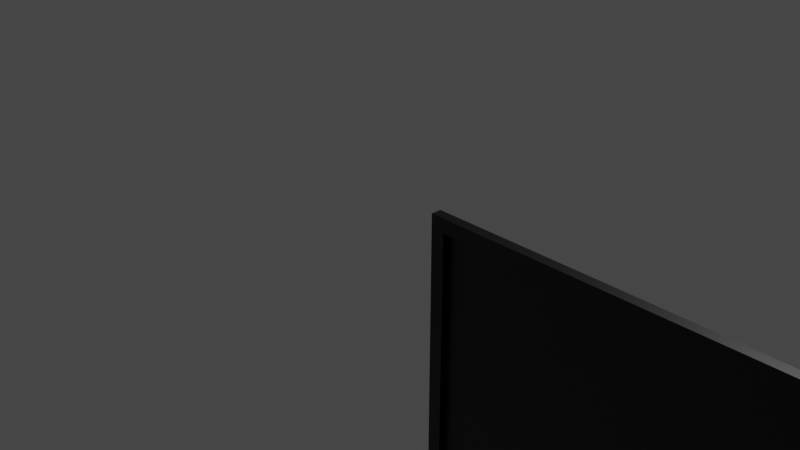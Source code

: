 # Source: untitled.blend  (saved by Blender 2.91.10; exported with 4.5.12 LTS)
import bpy
from mathutils import Matrix  # noqa: F401  (used for matrix-valued properties, if any)

bpy.ops.wm.read_factory_settings(use_empty=True)
scene = bpy.context.scene
scene.name = 'Scene'

# ---- collections
col_collection = bpy.data.collections.new('Collection'); scene.collection.children.link(col_collection)

# ---- materials (node trees are filled in below, after node groups)
mat_material = bpy.data.materials.new('Material')
mat_material.alpha_threshold = 0.0
mat_material.use_transparent_shadow = False
mat_material.line_color = (0.0, 0.0, 0.0, 1.0)

# ---- material node trees
mat_material.use_nodes = True; mat_material.node_tree.nodes.clear()
_N = mat_material.node_tree.nodes; _L = mat_material.node_tree.links
n0 = _N.new('ShaderNodeOutputMaterial'); n0.name = 'Material Output'; n0.location = (300, 300)
n1 = _N.new('ShaderNodeBsdfPrincipled'); n1.name = 'Principled BSDF'; n1.location = (10, 300)
n1.distribution = 'GGX'
n1.subsurface_method = 'BURLEY'
n1.inputs[0].default_value = (0.0, 0.0, 0.0, 1.0)
n1.inputs[2].default_value = 0.4
n1.inputs[3].default_value = 1.45
n1.inputs[27].default_value = (0.0, 0.0, 0.0, 1.0)
n1.inputs[28].default_value = 1.0
_L.new(n1.outputs[0], n0.inputs[0])
n0.is_active_output = True

# ---- world
world_world = bpy.data.worlds.new('World'); scene.world = world_world
world_world.use_nodes = True; world_world.node_tree.nodes.clear()
_N = world_world.node_tree.nodes; _L = world_world.node_tree.links
n0 = _N.new('ShaderNodeOutputWorld'); n0.name = 'World Output'; n0.location = (300, 300)
n1 = _N.new('ShaderNodeBackground'); n1.name = 'Background'; n1.location = (10, 300)
n1.inputs[0].default_value = (0.05088, 0.05088, 0.05088, 1.0)
_L.new(n1.outputs[0], n0.inputs[0])
n0.is_active_output = True
world_world.color = (0.05088, 0.05088, 0.05088)
world_world.use_sun_shadow = False
world_world.sun_shadow_jitter_overblur = 0.0

# ---- cameras
cam_camera = bpy.data.cameras.new('Camera')
cam_camera.clip_end = 100.0
cam_camera.ortho_scale = 7.314

# ---- lights
light_light = bpy.data.lights.new('Light', 'POINT')
light_light.transmission_factor = 0.0
light_light.energy = 1000.0
light_light.shadow_soft_size = 0.1
light_light.shadow_maximum_resolution = 0.006
light_light.use_absolute_resolution = True

# ---- meshes
me_cube = bpy.data.meshes.new('Cube')
me_cube.from_pydata([(0.6147, -0.7613, 0.1367), (0.6147, -0.7613, -0.3321), (0.6147, -1.0, 0.1367), (0.6147, -1.0, -0.3321), (-0.5264, -0.7613, 0.1367), (-0.5264, -0.7613, -0.3321), (-0.5264, -1.0, 0.1367), (-0.5264, -1.0, -0.3321), (-2.275, -1.512, -1.526), (-2.275, -1.512, 1.009), (2.275, -1.512, 1.009), (2.275, -1.512, -1.526), (-0.5264, -0.7613, -1.688), (-0.5264, -1.0, -1.688), (0.6147, -0.7613, -1.688), (0.6147, -1.0, -1.688), (-0.5264, -0.7613, -1.828), (-0.5264, -1.0, -1.828), (0.6147, -0.7613, -1.828), (0.6147, -1.0, -1.828), (0.6147, -0.6077, -1.688), (-0.5264, -0.6077, -1.688), (0.6147, -0.6077, -1.828), (-0.5264, -0.6077, -1.828), (-0.6804, -0.7613, -1.688), (-0.6804, -1.0, -1.688), (-0.6804, -0.7613, -1.828), (-0.6804, -1.0, -1.828), (-0.6804, -0.6077, -1.828), (-0.6804, -0.6077, -1.688), (0.8212, -1.0, -1.688), (0.8212, -0.7613, -1.688), (0.8212, -1.0, -1.828), (0.8212, -0.7613, -1.828), (0.8212, -0.6077, -1.828), (0.8212, -0.6077, -1.688), (-0.5264, -1.168, -1.688), (0.6147, -1.168, -1.688), (-0.5264, -1.082, -1.828), (0.6147, -1.082, -1.828), (-0.6804, -1.168, -1.688), (-0.6804, -1.082, -1.828), (0.8212, -1.168, -1.688), (0.8212, -1.082, -1.828), (-2.153, -1.601, -1.404), (-2.153, -1.601, 0.887), (2.153, -1.601, 0.887), (2.153, -1.601, -1.404), (-0.5264, -1.46, -1.688), (0.6147, -1.46, -1.688), (-0.5264, -1.713, -1.828), (0.6147, -1.713, -1.828), (-0.6804, -1.46, -1.688), (-0.6804, -1.713, -1.828), (0.8212, -1.46, -1.688), (0.8212, -1.713, -1.828), (-1.556, -1.713, -1.828), (-1.556, -1.082, -1.828), (-1.556, -1.168, -1.688), (-1.556, -1.46, -1.688), (1.606, -1.168, -1.688), (1.606, -1.082, -1.828), (1.606, -1.46, -1.688), (1.606, -1.713, -1.828), (-0.5264, -1.23, -1.641), (0.6147, -1.23, -1.641), (-0.6804, -1.23, -1.641), (0.8212, -1.23, -1.641), (-0.5264, -1.282, -1.599), (0.6147, -1.282, -1.599), (-0.6804, -1.282, -1.599), (0.8212, -1.282, -1.599), (-1.556, -1.23, -1.641), (-1.556, -1.282, -1.599), (1.606, -1.282, -1.599), (1.606, -1.23, -1.641), (-2.275, -1.601, -1.526), (-2.275, -1.601, 1.009), (2.275, -1.601, 1.009), (2.275, -1.601, -1.526), (-2.153, -1.545, -1.404), (-2.153, -1.545, 0.887), (2.153, -1.545, 0.887), (2.153, -1.545, -1.404), (-1.158, -5.941, -1.871), (-1.145, -5.928, -1.766), (-1.158, -5.412, -1.871), (-1.151, -5.405, -1.766), (0.1194, -5.941, -1.871), (0.1316, -5.929, -1.766), (-0.05388, -5.332, -1.871), (0.1277, -5.404, -1.766), (-1.145, -5.658, -1.766), (0.1298, -5.635, -1.766), (0.1194, -5.75, -1.812), (-1.145, -5.763, -1.766), (0.1316, -5.857, -1.766), (-1.145, -5.859, -1.766), (-1.146, -5.538, -1.766), (0.1295, -5.54, -1.766), (-1.146, -5.462, -1.766), (0.1295, -5.46, -1.766), (0.1964, -5.404, -1.766), (0.02188, -5.332, -1.871), (0.2047, -5.941, -1.871), (0.2144, -5.855, -1.766), (0.2144, -5.931, -1.766), (0.2161, -5.539, -1.766), (0.2138, -5.636, -1.766), (0.2171, -5.762, -1.766), (0.2161, -5.461, -1.766), (-1.151, -5.339, -1.766), (-1.158, -5.332, -1.871), (0.1194, -5.332, -1.871), (0.1277, -5.34, -1.766), (0.1964, -5.34, -1.766), (0.2047, -5.332, -1.871), (0.3613, -5.404, -1.766), (0.3613, -5.34, -1.766), (0.3696, -5.412, -1.871), (0.3696, -5.941, -1.871), (0.3601, -5.855, -1.766), (0.3601, -5.931, -1.766), (0.3605, -5.541, -1.766), (0.3607, -5.636, -1.766), (0.3696, -5.75, -1.812), (0.3605, -5.459, -1.766), (0.3696, -5.332, -1.871), (-1.033, -5.926, -1.766), (-1.037, -5.86, -1.766), (-0.9291, -5.929, -1.766), (-0.9346, -5.857, -1.766), (-0.8222, -5.929, -1.766), (-0.8287, -5.857, -1.766), (-0.9683, -5.86, -1.766), (-0.9822, -5.763, -1.766), (-0.8772, -5.857, -1.766), (-0.894, -5.762, -1.766), (-0.8215, -5.762, -1.766), (-0.8006, -5.857, -1.766), (-0.7339, -5.738, -1.766), (-0.7261, -5.857, -1.766), (-0.6491, -5.738, -1.766), (-0.645, -5.857, -1.766), (-0.5664, -5.737, -1.766), (-0.5615, -5.857, -1.766), (-0.4897, -5.738, -1.766), (-0.4868, -5.857, -1.766), (-0.4047, -5.738, -1.766), (-0.399, -5.857, -1.766), (-0.3128, -5.738, -1.766), (-0.3073, -5.86, -1.766), (-0.2339, -5.741, -1.766), (-0.2115, -5.856, -1.766), (-0.1356, -5.738, -1.766), (-0.1274, -5.858, -1.766), (0.05642, -5.738, -1.766), (0.05495, -5.856, -1.766), (0.06532, -5.536, -1.766), (0.07017, -5.463, -1.766), (0.06039, -5.633, -1.766), (-0.08917, -5.738, -1.766), (-0.09929, -5.632, -1.766), (-0.05187, -5.536, -1.766), (-0.06783, -5.632, -1.766), (-0.07884, -5.462, -1.766), (-0.08341, -5.538, -1.766), (-1.023, -5.658, -1.766), (-1.002, -5.763, -1.766), (-1.038, -5.539, -1.766), (-1.032, -5.658, -1.766), (-1.088, -5.538, -1.766), (-1.093, -5.462, -1.766), (-1.001, -5.539, -1.766), (-1.006, -5.46, -1.766), (-0.905, -5.561, -1.766), (-0.922, -5.462, -1.766), (-0.8315, -5.54, -1.766), (-0.8322, -5.46, -1.766), (-0.7566, -5.538, -1.766), (-0.7595, -5.462, -1.766), (-0.6706, -5.537, -1.766), (-0.6705, -5.463, -1.766), (-0.5837, -5.54, -1.766), (-0.5875, -5.46, -1.766), (-0.5128, -5.537, -1.766), (-0.5121, -5.463, -1.766), (-0.4315, -5.537, -1.766), (-0.4245, -5.463, -1.766), (-0.3591, -5.536, -1.766), (-0.351, -5.464, -1.766), (-0.2734, -5.536, -1.766), (-0.2723, -5.464, -1.766), (-0.1753, -5.538, -1.766), (-0.1744, -5.462, -1.766), (-0.9579, -5.632, -1.766), (-0.964, -5.563, -1.766), (-0.851, -5.657, -1.766), (-0.8702, -5.561, -1.766), (-0.7839, -5.631, -1.766), (-0.7812, -5.538, -1.766), (-0.6983, -5.631, -1.766), (-0.6914, -5.537, -1.766), (-0.6128, -5.632, -1.766), (-0.6027, -5.54, -1.766), (-0.5363, -5.537, -1.766), (-0.5433, -5.634, -1.766), (-0.4588, -5.537, -1.766), (-0.4663, -5.633, -1.766), (-0.3822, -5.536, -1.766), (-0.3931, -5.63, -1.766), (-0.3144, -5.631, -1.766), (-0.3003, -5.536, -1.766), (-0.2273, -5.631, -1.766), (-0.2046, -5.538, -1.766), (-0.143, -5.629, -1.766), (-0.1195, -5.538, -1.766), (-0.9359, -5.656, -1.766), (-0.9313, -5.739, -1.766), (-0.834, -5.762, -1.766), (-0.8316, -5.657, -1.766), (-0.74, -5.738, -1.766), (-0.7426, -5.631, -1.766), (-0.6627, -5.632, -1.766), (-0.656, -5.738, -1.766), (-0.5736, -5.737, -1.766), (-0.573, -5.634, -1.766), (-0.4935, -5.633, -1.766), (-0.4963, -5.738, -1.766), (-0.4275, -5.63, -1.766), (-0.419, -5.738, -1.766), (-0.3387, -5.631, -1.766), (-0.3297, -5.738, -1.766), (-0.257, -5.741, -1.766), (-0.2623, -5.631, -1.766), (-0.1662, -5.738, -1.766), (-0.1779, -5.629, -1.766), (-1.07, -5.339, -1.766), (-1.069, -5.405, -1.766), (-0.9835, -5.342, -1.766), (-0.9809, -5.402, -1.766), (-0.9319, -5.342, -1.766), (-0.9316, -5.402, -1.766), (-0.861, -5.34, -1.766), (-0.8682, -5.403, -1.766), (-0.7999, -5.343, -1.766), (-0.804, -5.4, -1.766), (-0.7387, -5.341, -1.766), (-0.7353, -5.403, -1.766), (-0.6249, -5.343, -1.766), (-0.6259, -5.401, -1.766), (-0.5815, -5.343, -1.766), (-0.5788, -5.401, -1.766), (-0.5091, -5.343, -1.766), (-0.5074, -5.401, -1.766), (-0.4299, -5.341, -1.766), (-0.428, -5.403, -1.766), (-0.37, -5.342, -1.766), (-0.367, -5.401, -1.766), (0.07916, -5.344, -1.766), (0.07314, -5.4, -1.766), (0.002079, -5.401, -1.766), (0.004891, -5.342, -1.766), (-0.06757, -5.343, -1.766), (-0.07039, -5.4, -1.766), (-0.1349, -5.406, -1.766), (-0.1324, -5.338, -1.766), (-0.2099, -5.338, -1.766), (-0.2104, -5.406, -1.766), (-1.145, -5.563, -1.766), (-1.158, -5.45, -1.812), (-1.065, -5.539, -1.766), (-1.07, -5.46, -1.766), (-1.075, -5.563, -1.766), (-1.05, -5.563, -1.766), (-1.082, -5.45, -1.812), (-0.9894, -5.563, -1.766), (-0.9829, -5.462, -1.766), (-1.158, -5.332, -1.812), (-1.158, -5.412, -1.812), (-1.063, -5.332, -1.812), (-1.062, -5.412, -1.812), (-0.9904, -5.412, -1.812), (-0.9939, -5.332, -1.812), (-0.9135, -5.34, -1.766), (-0.9131, -5.403, -1.766), (-0.9215, -5.412, -1.812), (-0.922, -5.332, -1.812), (-0.841, -5.343, -1.766), (-0.8475, -5.4, -1.766), (-0.8606, -5.412, -1.812), (-0.8515, -5.332, -1.812), (-0.7788, -5.341, -1.766), (-0.7833, -5.403, -1.766), (-0.7931, -5.412, -1.812), (-0.7873, -5.332, -1.812), (-0.7301, -5.332, -1.812), (-0.7257, -5.412, -1.812), (-0.6374, -5.412, -1.812), (-0.6361, -5.332, -1.812), (-0.5591, -5.343, -1.766), (-0.5563, -5.401, -1.766), (-0.5668, -5.412, -1.812), (-0.5707, -5.332, -1.812), (-0.4889, -5.341, -1.766), (-0.4871, -5.403, -1.766), (-0.4959, -5.412, -1.812), (-0.4983, -5.332, -1.812), (-0.41, -5.342, -1.766), (-0.4082, -5.401, -1.766), (-0.4186, -5.412, -1.812), (-0.4211, -5.332, -1.812), (-0.3598, -5.332, -1.812), (-0.3557, -5.412, -1.812), (-0.2163, -5.412, -1.812), (-0.1172, -5.4, -1.766), (-0.2158, -5.332, -1.812), (-0.1152, -5.343, -1.766), (-0.1263, -5.332, -1.812), (-0.04523, -5.342, -1.766), (-0.1292, -5.412, -1.812), (-0.04812, -5.401, -1.766), (-0.05944, -5.412, -1.812), (0.02486, -5.4, -1.766), (-0.05549, -5.332, -1.812), (0.02756, -5.344, -1.766), (0.0162, -5.332, -1.812), (0.09242, -5.332, -1.812), (0.01235, -5.412, -1.812), (0.08386, -5.412, -1.812), (-0.3398, -5.86, -1.766), (-0.3361, -5.926, -1.766), (-0.2108, -5.931, -1.766), (-0.1284, -5.928, -1.766), (0.05019, -5.93, -1.766), (-0.03316, -5.93, -1.766), (-0.02515, -5.856, -1.766), (0.298, -5.541, -1.766), (0.298, -5.459, -1.766), (0.2977, -5.636, -1.766), (0.09298, -5.332, -1.871), (0.2888, -5.941, -1.871), (0.2796, -5.403, -1.766), (0.2796, -5.341, -1.766), (0.2888, -5.332, -1.871), (0.2764, -5.762, -1.766), (0.2791, -5.931, -1.766), (0.2791, -5.855, -1.766), (0.214, -5.403, -1.766), (0.214, -5.341, -1.766), (0.1194, -5.412, -1.812), (0.1194, -5.332, -1.812), (0.2047, -5.412, -1.812), (0.2047, -5.332, -1.812), (0.2971, -5.404, -1.766), (0.2971, -5.34, -1.766), (0.3696, -5.412, -1.812), (0.3696, -5.332, -1.812), (0.2888, -5.332, -1.812), (0.2888, -5.412, -1.812), (0.2774, -5.539, -1.766), (0.3607, -5.559, -1.766), (0.3696, -5.45, -1.812), (0.2774, -5.461, -1.766), (0.1946, -5.46, -1.766), (0.1946, -5.54, -1.766), (0.2888, -5.45, -1.812), (0.2977, -5.559, -1.766), (0.1194, -5.45, -1.812), (0.1298, -5.56, -1.766), (0.2047, -5.45, -1.812), (0.2138, -5.559, -1.766), (0.2797, -5.559, -1.766), (0.3696, -5.55, -1.812), (0.3696, -5.645, -1.812), (0.2797, -5.636, -1.766), (0.1943, -5.56, -1.766), (0.1943, -5.635, -1.766), (0.2888, -5.55, -1.812), (0.2888, -5.645, -1.812), (0.1194, -5.55, -1.812), (0.1194, -5.645, -1.812), (0.2047, -5.55, -1.812), (0.2047, -5.645, -1.812), (0.1925, -5.857, -1.766), (0.1925, -5.929, -1.766), (0.2983, -5.855, -1.766), (0.2983, -5.931, -1.766), (0.3696, -5.845, -1.812), (0.3696, -5.941, -1.812), (0.2888, -5.941, -1.812), (0.2764, -5.833, -1.766), (0.1194, -5.845, -1.812), (0.1194, -5.941, -1.812), (0.2171, -5.833, -1.766), (0.2047, -5.941, -1.812), (0.2047, -5.75, -1.812), (0.2047, -5.845, -1.812), (0.2888, -5.845, -1.812), (0.2888, -5.75, -1.812), (-0.04952, -5.858, -1.766), (0.05171, -5.83, -1.766), (0.06055, -5.941, -1.812), (-0.05711, -5.928, -1.766), (-0.04548, -5.941, -1.812), (-0.1516, -5.931, -1.766), (-0.1506, -5.856, -1.766), (-0.03507, -5.83, -1.766), (-0.2368, -5.86, -1.766), (-0.1558, -5.829, -1.766), (-0.1415, -5.941, -1.812), (-0.2362, -5.926, -1.766), (-0.3672, -5.857, -1.766), (-0.3226, -5.831, -1.766), (-0.2403, -5.829, -1.766), (-0.221, -5.941, -1.812), (-0.3632, -5.929, -1.766), (-0.3504, -5.941, -1.812), (-0.8463, -5.929, -1.766), (-0.8528, -5.857, -1.766), (-0.8146, -5.833, -1.766), (-0.7386, -5.834, -1.766), (-0.66, -5.831, -1.766), (-0.5729, -5.835, -1.766), (-0.5016, -5.831, -1.766), (-0.4142, -5.831, -1.766), (-0.3558, -5.831, -1.766), (-0.8332, -5.941, -1.812), (-0.9565, -5.926, -1.766), (-0.9615, -5.86, -1.766), (-0.8904, -5.833, -1.766), (-0.8419, -5.833, -1.766), (-0.9401, -5.941, -1.812), (-1.062, -5.928, -1.766), (-1.065, -5.859, -1.766), (-0.9819, -5.832, -1.766), (-0.9475, -5.833, -1.766), (-1.048, -5.941, -1.812), (-1.158, -5.941, -1.812), (-1.145, -5.832, -1.766), (-1.053, -5.832, -1.766), (-1.158, -5.845, -1.812), (-1.145, -5.737, -1.766), (-1.053, -5.845, -1.812), (-0.9558, -5.833, -1.766), (-1.016, -5.737, -1.766), (-0.9686, -5.739, -1.766), (-1.158, -5.75, -1.812), (-1.145, -5.632, -1.766), (-1.046, -5.632, -1.766), (-1.011, -5.632, -1.766), (-0.9924, -5.739, -1.766), (-1.158, -5.645, -1.812), (-1.158, -5.55, -1.812), (-1.075, -5.55, -1.812), (-1.024, -5.563, -1.766), (-1.02, -5.632, -1.766), (-1.032, -5.645, -1.812), (-0.9989, -5.656, -1.766), (-1.038, -5.55, -1.812), (-0.9779, -5.538, -1.766), (-0.9434, -5.656, -1.766), (-0.9401, -5.561, -1.766), (-1.002, -5.75, -1.812), (-0.9561, -5.762, -1.766), (-1.011, -5.645, -1.812), (-0.9336, -5.634, -1.766), (-0.9135, -5.657, -1.766), (-0.92, -5.762, -1.766), (-0.9683, -5.845, -1.812), (-0.9475, -5.845, -1.812), (-0.9686, -5.75, -1.812), (-0.8652, -5.833, -1.766), (-0.909, -5.738, -1.766), (-0.8688, -5.762, -1.766), (-0.8772, -5.845, -1.812), (-0.8419, -5.845, -1.812), (-0.8821, -5.738, -1.766), (-0.844, -5.738, -1.766), (-0.81, -5.738, -1.766), (-0.7902, -5.834, -1.766), (-0.92, -5.75, -1.812), (-0.8821, -5.75, -1.812), (-0.9258, -5.634, -1.766), (-0.8629, -5.634, -1.766), (-0.8203, -5.738, -1.766), (-0.818, -5.631, -1.766), (-0.9519, -5.538, -1.766), (-0.918, -5.538, -1.766), (-0.9434, -5.645, -1.812), (-0.9258, -5.645, -1.812), (-0.8382, -5.631, -1.766), (-0.8604, -5.54, -1.766), (-0.9961, -5.45, -1.812), (-0.9894, -5.55, -1.812), (-0.9519, -5.55, -1.812), (-0.8956, -5.54, -1.766), (-0.8999, -5.46, -1.766), (-0.9104, -5.45, -1.812), (-0.905, -5.55, -1.812), (-0.8448, -5.564, -1.766), (-0.8094, -5.538, -1.766), (-0.81, -5.462, -1.766), (-0.8223, -5.45, -1.812), (-0.8215, -5.564, -1.766), (-0.7935, -5.564, -1.766), (-0.7312, -5.537, -1.766), (-0.734, -5.463, -1.766), (-0.7478, -5.45, -1.812), (-0.744, -5.564, -1.766), (-0.7042, -5.564, -1.766), (-0.6474, -5.54, -1.766), (-0.6472, -5.46, -1.766), (-0.6572, -5.45, -1.812), (-0.6573, -5.563, -1.766), (-0.6152, -5.563, -1.766), (-0.5606, -5.537, -1.766), (-0.5641, -5.463, -1.766), (-0.578, -5.45, -1.812), (-0.5733, -5.561, -1.766), (-0.5465, -5.561, -1.766), (-0.4864, -5.537, -1.766), (-0.4857, -5.463, -1.766), (-0.4987, -5.45, -1.812), (-0.4997, -5.562, -1.766), (-0.47, -5.562, -1.766), (-0.4039, -5.536, -1.766), (-0.3971, -5.464, -1.766), (-0.41, -5.45, -1.812), (-0.4194, -5.566, -1.766), (-0.3969, -5.566, -1.766), (-0.3305, -5.536, -1.766), (-0.3224, -5.464, -1.766), (-0.3352, -5.45, -1.812), (-0.3464, -5.565, -1.766), (-0.3147, -5.565, -1.766), (-0.2471, -5.538, -1.766), (-0.2459, -5.462, -1.766), (-0.2578, -5.45, -1.812), (-0.2594, -5.564, -1.766), (-0.22, -5.564, -1.766), (-0.1511, -5.538, -1.766), (-0.1502, -5.462, -1.766), (-0.1621, -5.45, -1.812), (-0.05312, -5.463, -1.766), (-0.1368, -5.566, -1.766), (-0.05749, -5.536, -1.766), (-0.1633, -5.566, -1.766), (-0.06517, -5.563, -1.766), (0.0654, -5.562, -1.766), (-0.06602, -5.45, -1.812), (0.08481, -5.45, -1.812), (-0.07203, -5.563, -1.766), (-0.8604, -5.55, -1.812), (-0.8215, -5.55, -1.812), (-0.851, -5.645, -1.812), (-0.8079, -5.657, -1.766), (-0.7554, -5.631, -1.766), (-0.7651, -5.564, -1.766), (-0.7812, -5.55, -1.812), (-0.744, -5.55, -1.812), (-0.7675, -5.657, -1.766), (-0.7318, -5.657, -1.766), (-0.6712, -5.632, -1.766), (-0.6773, -5.563, -1.766), (-0.6914, -5.55, -1.812), (-0.6573, -5.55, -1.812), (-0.6831, -5.657, -1.766), (-0.6517, -5.657, -1.766), (-0.589, -5.634, -1.766), (-0.5916, -5.561, -1.766), (-0.6027, -5.55, -1.812), (-0.5733, -5.55, -1.812), (-0.5994, -5.657, -1.766), (-0.5239, -5.562, -1.766), (-0.5624, -5.657, -1.766), (-0.5207, -5.633, -1.766), (-0.5363, -5.55, -1.812), (-0.4997, -5.55, -1.812), (-0.532, -5.657, -1.766), (-0.4425, -5.566, -1.766), (-0.4836, -5.657, -1.766), (-0.4391, -5.63, -1.766), (-0.4588, -5.55, -1.812), (-0.4194, -5.55, -1.812), (-0.4538, -5.657, -1.766), (-0.3668, -5.565, -1.766), (-0.4163, -5.657, -1.766), (-0.363, -5.631, -1.766), (-0.3822, -5.55, -1.812), (-0.3464, -5.55, -1.812), (-0.3766, -5.657, -1.766), (-0.3274, -5.657, -1.766), (-0.286, -5.631, -1.766), (-0.2864, -5.564, -1.766), (-0.3003, -5.55, -1.812), (-0.2594, -5.55, -1.812), (-0.2998, -5.657, -1.766), (-0.2541, -5.653, -1.766), (-0.1974, -5.629, -1.766), (-0.1905, -5.566, -1.766), (-0.2046, -5.55, -1.812), (-0.1633, -5.55, -1.812), (-0.2149, -5.653, -1.766), (-0.1665, -5.657, -1.766), (-0.1147, -5.632, -1.766), (-0.1079, -5.563, -1.766), (-0.1288, -5.657, -1.766), (-0.0877, -5.657, -1.766), (-0.07203, -5.55, -1.812), (-0.04044, -5.562, -1.766), (-0.04317, -5.633, -1.766), (-0.1195, -5.55, -1.812), (-0.05187, -5.55, -1.812), (0.07814, -5.55, -1.812), (-0.05551, -5.657, -1.766), (0.05924, -5.657, -1.766), (-0.1124, -5.738, -1.766), (0.05244, -5.765, -1.766), (-0.05551, -5.645, -1.812), (0.07146, -5.645, -1.812), (-0.1109, -5.657, -1.766), (-0.186, -5.741, -1.766), (-0.1528, -5.766, -1.766), (-0.1012, -5.765, -1.766), (-0.1288, -5.645, -1.812), (-0.09929, -5.645, -1.812), (-0.1863, -5.653, -1.766), (-0.2769, -5.738, -1.766), (-0.2483, -5.766, -1.766), (-0.2742, -5.657, -1.766), (-0.2149, -5.645, -1.812), (-0.1776, -5.766, -1.766), (-0.1779, -5.645, -1.812), (-0.3529, -5.738, -1.766), (-0.3265, -5.764, -1.766), (-0.3505, -5.657, -1.766), (-0.2998, -5.645, -1.812), (-0.2657, -5.766, -1.766), (-0.2623, -5.645, -1.812), (-0.4421, -5.738, -1.766), (-0.4182, -5.764, -1.766), (-0.4395, -5.657, -1.766), (-0.3766, -5.645, -1.812), (-0.3387, -5.645, -1.812), (-0.3416, -5.764, -1.766), (-0.5203, -5.737, -1.766), (-0.5036, -5.764, -1.766), (-0.5077, -5.657, -1.766), (-0.4538, -5.645, -1.812), (-0.4275, -5.645, -1.812), (-0.4309, -5.764, -1.766), (-0.5976, -5.738, -1.766), (-0.5766, -5.76, -1.766), (-0.5863, -5.657, -1.766), (-0.532, -5.645, -1.812), (-0.4935, -5.645, -1.812), (-0.5099, -5.764, -1.766), (-0.6796, -5.738, -1.766), (-0.6628, -5.764, -1.766), (-0.6753, -5.657, -1.766), (-0.5994, -5.645, -1.812), (-0.5875, -5.76, -1.766), (-0.573, -5.645, -1.812), (-0.7638, -5.738, -1.766), (-0.7444, -5.761, -1.766), (-0.7556, -5.657, -1.766), (-0.6831, -5.645, -1.812), (-0.6627, -5.645, -1.812), (-0.6683, -5.764, -1.766), (-0.834, -5.75, -1.812), (-0.7974, -5.761, -1.766), (-0.818, -5.645, -1.812), (-0.7675, -5.645, -1.812), (-0.7532, -5.761, -1.766), (-0.7426, -5.645, -1.812), (-0.81, -5.75, -1.812), (-0.8006, -5.845, -1.812), (-0.7532, -5.75, -1.812), (-0.7183, -5.764, -1.766), (-0.7129, -5.831, -1.766), (-0.7339, -5.75, -1.812), (-0.7261, -5.845, -1.812), (-0.6683, -5.75, -1.812), (-0.6379, -5.76, -1.766), (-0.6347, -5.835, -1.766), (-0.6491, -5.75, -1.812), (-0.645, -5.845, -1.812), (-0.5875, -5.75, -1.812), (-0.5513, -5.764, -1.766), (-0.5479, -5.831, -1.766), (-0.5664, -5.75, -1.812), (-0.5615, -5.845, -1.812), (-0.5099, -5.75, -1.812), (-0.4749, -5.764, -1.766), (-0.4729, -5.831, -1.766), (-0.4897, -5.75, -1.812), (-0.4868, -5.845, -1.812), (-0.4309, -5.75, -1.812), (-0.3894, -5.764, -1.766), (-0.3854, -5.831, -1.766), (-0.4047, -5.75, -1.812), (-0.399, -5.845, -1.812), (-0.3416, -5.75, -1.812), (-0.2956, -5.766, -1.766), (-0.3558, -5.845, -1.812), (-0.2919, -5.829, -1.766), (-0.3128, -5.75, -1.812), (-0.3073, -5.845, -1.812), (-0.2657, -5.75, -1.812), (-0.2154, -5.766, -1.766), (-0.2074, -5.829, -1.766), (-0.2339, -5.75, -1.812), (-0.2219, -5.845, -1.812), (-0.1776, -5.75, -1.812), (-0.1211, -5.765, -1.766), (-0.1242, -5.83, -1.766), (-0.1356, -5.75, -1.812), (-0.1402, -5.845, -1.812), (-0.1012, -5.75, -1.812), (0.06782, -5.75, -1.812), (-0.03507, -5.845, -1.812), (0.06674, -5.845, -1.812), (-0.1266, -5.332, -1.871), (-0.217, -5.332, -1.871), (-0.3624, -5.332, -1.871), (-0.4243, -5.332, -1.871), (-0.5021, -5.332, -1.871), (-0.577, -5.332, -1.871), (-0.644, -5.332, -1.871), (-0.7286, -5.332, -1.871), (-0.7897, -5.332, -1.871), (-0.8534, -5.332, -1.871), (-0.9228, -5.332, -1.871), (-0.9979, -5.332, -1.871), (-1.066, -5.332, -1.871), (-1.158, -5.453, -1.871), (-1.158, -5.557, -1.871), (-1.158, -5.657, -1.871), (-1.158, -5.766, -1.871), (-1.158, -5.862, -1.871), (-1.048, -5.941, -1.871), (-0.9434, -5.941, -1.871), (-0.8385, -5.941, -1.871), (-0.3436, -5.941, -1.871), (-0.2124, -5.941, -1.871), (-0.1341, -5.941, -1.871), (-0.0521, -5.941, -1.871), (0.05765, -5.941, -1.871), (0.3696, -5.847, -1.871), (0.3696, -5.752, -1.871), (0.3696, -5.644, -1.871), (0.3696, -5.549, -1.871), (0.3696, -5.449, -1.871), (-0.5994, -5.941, -1.871), (-0.5996, -5.941, -1.812), (-0.7153, -5.941, -1.871), (-0.716, -5.929, -1.766), (-0.7153, -5.941, -1.812), (-0.5972, -5.929, -1.766), (-0.4727, -5.941, -1.871), (-0.4771, -5.929, -1.766), (-0.4729, -5.941, -1.812), (-0.7653, -1.601, -1.526), (-0.7602, -1.601, -1.404), (0.08545, -5.45, -1.812)], [], [(0, 4, 6, 2), (7, 3, 11, 8), (7, 6, 4, 5), (5, 1, 14, 12), (1, 0, 2, 3), (5, 4, 0, 1), (10, 9, 77, 78), (2, 6, 9, 10), (3, 2, 10, 11), (6, 7, 8, 9), (14, 15, 30, 31), (3, 7, 13, 15), (7, 5, 12, 13), (1, 3, 15, 14), (16, 18, 19, 17), (18, 16, 23, 22), (13, 25, 40, 36), (16, 17, 27, 26), (21, 20, 22, 23), (23, 16, 26, 28), (12, 14, 20, 21), (22, 20, 35, 34), (25, 24, 26, 27), (26, 24, 29, 28), (21, 23, 28, 29), (25, 27, 41, 40), (12, 21, 29, 24), (13, 12, 24, 25), (31, 30, 32, 33), (31, 33, 34, 35), (20, 14, 31, 35), (32, 30, 42, 43), (18, 22, 34, 33), (19, 18, 33, 32), (52, 48, 68, 70), (38, 39, 51, 50), (41, 38, 50, 53), (17, 19, 39, 38), (27, 17, 38, 41), (19, 32, 43, 39), (15, 13, 36, 37), (30, 15, 37, 42), (46, 45, 81, 82), (9, 8, 76, 77), (8, 11, 79, 763, 76), (11, 10, 78, 79), (49, 48, 50, 51), (50, 48, 52, 53), (49, 51, 55, 54), (36, 40, 66, 64), (53, 52, 59, 56), (62, 60, 75, 74), (39, 43, 55, 51), (58, 59, 73, 72), (58, 57, 56, 59), (40, 41, 57, 58), (60, 42, 67, 75), (41, 53, 56, 57), (61, 60, 62, 63), (55, 43, 61, 63), (54, 55, 63, 62), (43, 42, 60, 61), (67, 65, 69, 71), (64, 66, 70, 68), (65, 64, 68, 69), (67, 71, 74, 75), (70, 66, 72, 73), (40, 58, 72, 66), (59, 52, 70, 73), (37, 36, 64, 65), (48, 49, 69, 68), (54, 62, 74, 71), (42, 37, 65, 67), (49, 54, 71, 69), (44, 45, 77, 76), (46, 47, 79, 78), (45, 46, 78, 77), (47, 764, 763, 79), (83, 82, 81, 80), (45, 44, 80, 81), (44, 764, 47, 83, 80), (47, 46, 82, 83), (84, 438, 441, 740), (87, 238, 237, 111), (724, 316, 318, 723), (88, 393, 402, 748), (725, 312, 316, 724), (380, 614, 620, 381), (381, 620, 720, 94), (392, 722, 402, 393), (94, 720, 722, 392), (368, 765, 551, 614, 380), (350, 329, 765, 368), (367, 339, 124, 361), (94, 392, 397, 396), (96, 89, 385, 384), (350, 368, 370, 352), (381, 94, 396, 383), (101, 99, 365, 364), (393, 88, 104, 395), (91, 102, 115, 114), (369, 93, 377, 376), (112, 278, 280, 735), (113, 351, 353, 116), (338, 337, 123, 126), (723, 318, 324, 90), (86, 279, 278, 112), (726, 311, 312, 725), (119, 356, 362, 753), (356, 119, 127, 357), (90, 324, 326, 103), (359, 366, 362, 356), (344, 358, 357, 127), (379, 399, 125, 374), (386, 387, 122, 121), (399, 398, 388, 125), (355, 354, 117, 118), (390, 341, 120, 389), (103, 326, 327, 340), (433, 434, 97, 85), (428, 429, 134, 128), (418, 419, 136, 130), (435, 135, 168, 440), (430, 137, 468, 436), (420, 138, 219, 431), (421, 665, 674, 480), (422, 659, 669, 680), (423, 653, 662, 685), (424, 647, 657, 690), (425, 641, 651, 695), (413, 635, 645, 426), (414, 629, 638, 706), (409, 623, 632, 710, 711), (401, 618, 624, 407), (160, 549, 610, 611), (158, 159, 163), (156, 616, 615), (617, 621, 607, 154), (164, 548, 552, 162), (166, 165, 542, 216), (445, 167, 170, 442), (449, 274, 273, 448), (171, 172, 100, 98), (173, 174, 169), (488, 176, 487), (177, 178, 492), (179, 180, 200), (181, 182, 202), (183, 184, 204), (185, 186, 205), (187, 188, 207), (189, 190, 209), (191, 192, 212), (193, 194, 214), (195, 196, 276, 450), (484, 198, 175, 483), (199, 505, 504, 486), (201, 510, 509, 222), (203, 515, 514, 223), (206, 520, 519, 226), (208, 525, 524, 227), (210, 530, 529, 229), (211, 535, 534, 231), (213, 540, 539, 234), (215, 545, 547, 236), (218, 217, 461, 446), (478, 220, 197, 477), (664, 666, 561, 479), (658, 660, 567, 140), (652, 654, 573, 142), (646, 648, 579, 144), (640, 642, 585, 146), (634, 636, 591, 148), (628, 630, 597, 150), (622, 627, 603, 152), (280, 281, 282, 283), (239, 240, 242, 241), (284, 285, 244, 243), (288, 289, 246, 245), (292, 293, 248, 247), (296, 297, 298, 299), (249, 250, 252, 251), (300, 301, 254, 253), (304, 305, 256, 255), (308, 309, 258, 257), (312, 313, 314, 316), (327, 329, 350, 351), (325, 323, 260, 259), (319, 321, 261, 262), (317, 315, 264, 263), (267, 268, 265, 266), (98, 100, 270, 453), (171, 98, 453, 454), (100, 172, 275, 270), (172, 171, 454, 275), (169, 271, 454, 459), (271, 272, 275, 454), (173, 169, 459, 494), (272, 174, 493, 275), (174, 173, 494, 493), (87, 111, 278, 279), (111, 237, 280, 278), (238, 87, 279, 281), (237, 238, 281, 280), (240, 239, 283, 282), (239, 241, 287, 283), (242, 240, 282, 286), (241, 242, 286, 287), (285, 284, 287, 286), (284, 243, 291, 287), (244, 285, 286, 290), (243, 244, 290, 291), (289, 288, 291, 290), (288, 245, 295, 291), (246, 289, 290, 294), (245, 246, 294, 295), (293, 292, 295, 294), (292, 247, 296, 295), (248, 293, 294, 297), (247, 248, 297, 296), (250, 249, 299, 298), (249, 251, 303, 299), (252, 250, 298, 302), (251, 252, 302, 303), (301, 300, 303, 302), (300, 253, 307, 303), (254, 301, 302, 306), (253, 254, 306, 307), (305, 304, 307, 306), (304, 255, 311, 307), (256, 305, 306, 310), (255, 256, 310, 311), (309, 308, 311, 310), (308, 257, 312, 311), (258, 309, 310, 313), (257, 258, 313, 312), (265, 268, 314, 320), (267, 266, 318, 316), (266, 265, 320, 318), (268, 267, 316, 314), (317, 263, 324, 318), (264, 315, 320, 322), (263, 264, 322, 324), (315, 317, 318, 320), (261, 321, 322, 328), (319, 262, 326, 324), (262, 261, 328, 326), (321, 319, 324, 322), (325, 259, 327, 326), (260, 323, 328, 329), (259, 260, 329, 327), (323, 325, 326, 328), (340, 327, 351, 113), (416, 412, 149, 761), (411, 408, 151), (405, 406, 153, 332), (334, 157, 336, 335), (403, 400, 155, 333), (395, 104, 341, 390), (349, 348, 342, 343), (109, 394, 391, 345), (105, 106, 346, 347), (383, 396, 399, 379), (116, 353, 358, 344), (352, 370, 366, 359), (110, 107, 360, 363), (371, 108, 375, 372), (115, 102, 352, 353), (102, 91, 350, 352), (114, 115, 353, 351), (91, 114, 351, 350), (348, 349, 353, 352), (342, 348, 352, 359), (349, 343, 358, 353), (343, 342, 359, 358), (118, 117, 356, 357), (355, 118, 357, 358), (117, 354, 359, 356), (354, 355, 358, 359), (123, 337, 378, 373), (126, 123, 373, 362), (338, 126, 362, 366), (337, 338, 366, 378), (107, 110, 370, 382), (110, 363, 366, 370), (360, 107, 382, 378), (363, 360, 378, 366), (99, 101, 368, 380), (364, 365, 382, 370), (101, 364, 370, 368), (365, 99, 380, 382), (367, 361, 373, 378), (361, 124, 374, 373), (124, 339, 379, 374), (339, 367, 378, 379), (108, 371, 382, 383), (371, 372, 378, 382), (375, 108, 383, 379), (372, 375, 379, 378), (93, 369, 380, 381), (376, 377, 383, 382), (377, 93, 381, 383), (369, 376, 382, 380), (106, 105, 397, 395), (105, 347, 398, 397), (346, 106, 395, 390), (347, 346, 390, 398), (121, 122, 389, 388), (122, 387, 390, 389), (386, 121, 388, 398), (387, 386, 398, 390), (89, 96, 392, 393), (384, 385, 395, 397), (96, 384, 397, 392), (385, 89, 393, 395), (394, 109, 396, 397), (391, 394, 397, 398), (109, 345, 399, 396), (345, 391, 398, 399), (336, 157, 722, 721), (157, 334, 402, 722), (334, 335, 404, 402), (335, 336, 721, 404), (403, 333, 410, 404), (333, 155, 718, 410), (155, 400, 721, 718), (400, 403, 404, 721), (153, 406, 718, 713), (405, 332, 415, 410), (332, 153, 713, 415), (406, 405, 410, 718), (330, 151, 708, 705), (151, 408, 713, 708), (411, 331, 417, 415), (331, 330, 705, 417), (408, 411, 415, 713), (416, 761, 762, 417), (132, 133, 476, 427), (133, 139, 677, 476), (139, 141, 682, 677), (141, 143, 687, 682), (143, 145, 692, 687), (145, 147, 697, 692), (147, 149, 702, 697), (149, 412, 705, 702), (412, 416, 417, 705), (418, 130, 432, 427), (130, 131, 470, 432), (136, 419, 476, 475), (419, 418, 427, 476), (131, 136, 475, 470), (428, 128, 437, 432), (128, 129, 443, 437), (134, 429, 470, 469), (429, 428, 432, 470), (129, 134, 469, 443), (433, 85, 438, 437), (85, 97, 441, 438), (97, 434, 443, 441), (434, 433, 437, 443), (439, 95, 447, 441), (440, 439, 441, 443), (435, 440, 443, 469), (168, 135, 471, 463), (135, 435, 469, 471), (95, 168, 463, 447), (442, 92, 452, 447), (170, 167, 465, 457), (445, 442, 447, 463), (167, 445, 463, 465), (92, 170, 457, 452), (448, 269, 453, 452), (273, 274, 459, 454), (449, 448, 452, 457), (274, 449, 457, 459), (269, 273, 454, 453), (450, 456, 457, 465), (456, 455, 459, 457), (455, 276, 494, 459), (195, 450, 465, 489), (276, 196, 495, 494), (196, 195, 489, 495), (446, 451, 463, 471), (451, 458, 465, 463), (458, 461, 489, 465), (461, 217, 490, 489), (218, 446, 471, 481), (217, 218, 481, 490), (436, 444, 469, 470), (444, 464, 471, 469), (430, 436, 470, 475), (468, 137, 482, 481), (137, 430, 475, 482), (464, 468, 481, 471), (431, 472, 475, 476), (472, 474, 482, 475), (219, 138, 676, 670), (420, 431, 476, 677), (138, 420, 677, 676), (474, 219, 670, 482), (477, 473, 481, 482), (467, 197, 555, 490), (473, 467, 490, 481), (478, 477, 482, 670), (197, 220, 672, 555), (220, 478, 670, 672), (462, 175, 499, 495), (466, 462, 495, 489), (484, 483, 490, 555), (175, 198, 553, 499), (198, 484, 555, 553), (483, 466, 489, 490), (460, 277, 493, 494), (488, 487, 495, 499), (277, 176, 498, 493), (176, 488, 499, 498), (487, 460, 494, 495), (496, 497, 498, 499), (177, 492, 553, 554), (497, 178, 503, 498), (178, 177, 554, 503), (492, 496, 499, 553), (501, 502, 503, 554), (179, 200, 559, 560), (502, 180, 508, 503), (180, 179, 560, 508), (200, 501, 554, 559), (506, 507, 508, 560), (181, 202, 565, 566), (507, 182, 513, 508), (182, 181, 566, 513), (202, 506, 560, 565), (511, 512, 513, 566), (183, 204, 571, 572), (512, 184, 518, 513), (184, 183, 572, 518), (204, 511, 566, 571), (516, 517, 518, 572), (185, 205, 577, 578), (517, 186, 523, 518), (186, 185, 578, 523), (205, 516, 572, 577), (521, 522, 523, 578), (187, 207, 583, 584), (522, 188, 528, 523), (188, 187, 584, 528), (207, 521, 578, 583), (526, 527, 528, 584), (189, 209, 589, 590), (527, 190, 533, 528), (190, 189, 590, 533), (209, 526, 584, 589), (531, 532, 533, 590), (191, 212, 595, 596), (532, 192, 538, 533), (192, 191, 596, 538), (212, 531, 590, 595), (536, 537, 538, 596), (193, 214, 601, 602), (537, 194, 543, 538), (194, 193, 602, 543), (214, 536, 596, 601), (542, 165, 550, 543), (166, 216, 612, 609), (165, 166, 609, 550), (541, 542, 543, 602), (216, 541, 602, 612), (158, 163, 613, 614), (544, 159, 551, 550), (159, 158, 614, 551), (163, 546, 609, 613), (546, 544, 550, 609), (500, 504, 554, 553), (491, 500, 553, 555), (199, 486, 672, 673), (504, 505, 559, 554), (505, 199, 673, 559), (486, 491, 555, 672), (558, 509, 560, 559), (557, 558, 559, 673), (201, 222, 675, 667), (509, 510, 565, 560), (510, 201, 667, 565), (222, 557, 673, 675), (564, 514, 566, 565), (563, 564, 565, 667), (203, 223, 668, 661), (514, 515, 571, 566), (515, 203, 661, 571), (223, 563, 667, 668), (570, 519, 572, 571), (569, 570, 571, 661), (519, 520, 577, 572), (206, 226, 663, 655), (520, 206, 655, 577), (226, 569, 661, 663), (574, 524, 578, 577), (576, 574, 577, 655), (524, 525, 583, 578), (208, 227, 656, 649), (525, 208, 649, 583), (227, 576, 655, 656), (580, 529, 584, 583), (582, 580, 583, 649), (529, 530, 589, 584), (210, 229, 650, 643), (530, 210, 643, 589), (229, 582, 649, 650), (586, 534, 590, 589), (588, 586, 589, 643), (211, 231, 644, 637), (534, 535, 595, 590), (535, 211, 637, 595), (231, 588, 643, 644), (594, 539, 596, 595), (593, 594, 595, 637), (213, 234, 639, 631), (539, 540, 601, 596), (540, 213, 631, 601), (234, 593, 637, 639), (600, 547, 602, 601), (599, 600, 601, 631), (215, 236, 633, 625), (547, 545, 612, 602), (545, 215, 625, 612), (236, 599, 631, 633), (162, 605, 625, 626), (552, 548, 613, 609), (164, 162, 626, 619), (548, 164, 619, 613), (606, 552, 609, 612), (605, 606, 612, 625), (610, 549, 614, 613), (160, 611, 619, 620), (549, 160, 620, 614), (611, 610, 613, 619), (156, 161, 719, 720), (615, 616, 620, 619), (616, 156, 720, 620), (161, 608, 626, 719), (608, 615, 619, 626), (154, 235, 714, 717), (617, 154, 717, 719), (607, 621, 626, 625), (621, 617, 719, 626), (604, 607, 625, 633), (235, 604, 633, 714), (152, 233, 709, 712), (598, 603, 631, 639), (233, 598, 639, 709), (622, 152, 712, 714), (603, 627, 633, 631), (627, 622, 714, 633), (150, 232, 703, 707), (592, 597, 637, 644), (232, 592, 644, 703), (628, 150, 707, 709), (597, 630, 639, 637), (630, 628, 709, 639), (148, 230, 698, 701), (587, 591, 643, 650), (230, 587, 650, 698), (591, 636, 644, 643), (634, 148, 701, 703), (636, 634, 703, 644), (146, 228, 693, 696), (581, 585, 649, 656), (228, 581, 656, 693), (585, 642, 650, 649), (640, 146, 696, 698), (642, 640, 698, 650), (144, 225, 688, 691), (575, 579, 655, 663), (225, 575, 663, 688), (579, 648, 656, 655), (646, 144, 691, 693), (648, 646, 693, 656), (142, 224, 683, 686), (568, 573, 661, 668), (224, 568, 668, 683), (652, 142, 686, 688), (573, 654, 663, 661), (654, 652, 688, 663), (140, 221, 678, 681), (562, 567, 667, 675), (221, 562, 675, 678), (567, 660, 668, 667), (658, 140, 681, 683), (660, 658, 683, 668), (479, 485, 670, 676), (556, 561, 673, 672), (485, 556, 672, 670), (664, 479, 676, 678), (561, 666, 675, 673), (666, 664, 678, 675), (480, 671, 676, 677), (674, 665, 681, 678), (421, 480, 677, 682), (665, 421, 682, 681), (671, 674, 678, 676), (680, 679, 681, 682), (669, 659, 686, 683), (422, 680, 682, 687), (659, 422, 687, 686), (679, 669, 683, 681), (685, 684, 686, 687), (662, 653, 691, 688), (423, 685, 687, 692), (653, 423, 692, 691), (684, 662, 688, 686), (690, 689, 691, 692), (657, 647, 696, 693), (424, 690, 692, 697), (647, 424, 697, 696), (689, 657, 693, 691), (695, 694, 696, 697), (651, 641, 701, 698), (425, 695, 697, 702), (641, 425, 702, 701), (694, 651, 698, 696), (700, 699, 701, 702), (645, 635, 707, 703), (413, 426, 705, 708), (635, 413, 708, 707), (699, 645, 703, 701), (426, 700, 702, 705), (706, 704, 707, 708), (638, 629, 712, 709), (414, 706, 708, 713), (629, 414, 713, 712), (704, 638, 709, 707), (711, 710, 712, 713), (632, 623, 717, 714), (409, 711, 713, 718), (623, 409, 718, 717), (710, 632, 714, 712), (716, 715, 717, 718), (624, 618, 720, 719), (401, 407, 721, 722), (618, 401, 722, 720), (715, 624, 719, 717), (407, 716, 718, 721), (727, 307, 311, 726), (728, 303, 307, 727), (729, 299, 303, 728), (730, 296, 299, 729), (731, 295, 296, 730), (732, 291, 295, 731), (733, 287, 291, 732), (734, 283, 287, 733), (735, 280, 283, 734), (736, 270, 279, 86), (737, 453, 270, 736), (738, 452, 453, 737), (739, 447, 452, 738), (740, 441, 447, 739), (741, 437, 438, 84), (742, 432, 437, 741), (743, 427, 432, 742), (744, 417, 762, 760), (745, 415, 417, 744), (746, 410, 415, 745), (747, 404, 410, 746), (748, 402, 404, 747), (749, 388, 389, 120), (750, 125, 388, 749), (751, 374, 125, 750), (752, 373, 374, 751), (753, 362, 373, 752), (407, 624, 715, 716), (151, 330, 331, 411), (426, 645, 699, 700), (706, 638, 704), (152, 603, 598, 233), (154, 607, 604, 235), (615, 608, 161, 156), (163, 159, 544, 546), (162, 552, 606, 605), (216, 542, 541), (236, 547, 600, 599), (234, 539, 594, 593), (231, 534, 586, 588), (229, 529, 580, 582), (150, 597, 592, 232), (148, 591, 587, 230), (146, 585, 581, 228), (144, 579, 575, 225), (142, 573, 568, 224), (140, 567, 562, 221), (479, 561, 556, 485), (222, 509, 558, 557), (223, 514, 564, 563), (226, 519, 570, 569), (227, 524, 574, 576), (695, 651, 694), (690, 657, 689), (685, 662, 684), (680, 669, 679), (480, 674, 671), (431, 219, 474, 472), (436, 468, 464, 444), (440, 168, 95, 439), (130, 136, 131), (128, 134, 129), (754, 755, 758, 756), (758, 757, 132, 427), (756, 758, 427, 743), (755, 759, 757, 758), (760, 762, 755, 754), (762, 761, 759, 755), (757, 139, 133, 132), (757, 141, 139), (761, 149, 147), (147, 145, 759, 761), (759, 143, 141, 757), (759, 145, 143), (477, 197, 467, 473), (446, 461, 458, 451), (442, 170, 92), (448, 273, 269), (450, 276, 455, 456), (483, 175, 462, 466), (486, 504, 500, 491), (169, 174, 272, 271), (487, 176, 277, 460), (492, 178, 497, 496), (200, 180, 502, 501), (202, 182, 507, 506), (204, 184, 512, 511), (205, 186, 517, 516), (207, 188, 522, 521), (209, 190, 527, 526), (212, 192, 532, 531), (214, 194, 537, 536), (275, 281, 279, 270), (493, 282, 281, 275), (498, 286, 282, 493), (503, 290, 286, 498), (763, 764, 44, 76), (503, 294, 290), (508, 294, 503), (508, 297, 294), (513, 298, 297, 508), (518, 302, 298, 513), (523, 306, 302, 518), (528, 310, 306, 523), (533, 313, 310, 528), (538, 314, 313, 533), (543, 320, 314, 538), (550, 322, 320, 543), (765, 329, 328, 551), (551, 328, 322, 550), (86, 112, 735), (734, 736, 735), (748, 340, 751), (748, 747, 103), (738, 743, 742), (733, 732, 737), (738, 737, 732), (747, 746, 723), (760, 754, 727), (726, 760, 727), (725, 744, 726), (724, 744, 725), (723, 746, 724), (90, 747, 723), (103, 747, 90), (340, 748, 103), (754, 728, 727), (340, 113, 751), (119, 753, 344), (127, 119, 344), (749, 341, 104), (731, 730, 756), (113, 752, 751), (753, 116, 344), (88, 748, 751), (750, 749, 104), (750, 88, 751), (743, 731, 756), (113, 116, 752), (729, 754, 756), (120, 341, 749), (736, 86, 735), (88, 750, 104), (740, 739, 741), (745, 744, 724), (739, 742, 741), (739, 738, 742), (734, 733, 737), (746, 745, 724), (738, 732, 743), (732, 731, 743), (730, 729, 756), (744, 760, 726), (736, 734, 737), (754, 729, 728), (116, 753, 752), (741, 84, 740)])
_uv = me_cube.uv_layers.new(name='UVMap')
_uv.uv.foreach_set('vector', [0.625, 0.5, 0.875, 0.5, 0.875, 0.75, 0.625, 0.75, 0.125, 0.75, 0.375, 0.75, 0.375, 0.75, 0.125, 0.75, 0.375, 0.0, 0.625, 0.0, 0.625, 0.25, 0.375, 0.25, 0.375, 0.25, 0.375, 0.5, 0.375, 0.5, 0.375, 0.25, 0.375, 0.5, 0.625, 0.5, 0.625, 0.75, 0.375, 0.75, 0.375, 0.25, 0.625, 0.25, 0.625, 0.5, 0.375, 0.5, 0.625, 0.75, 0.875, 0.75, 0.875, 0.75, 0.625, 0.75, 0.625, 0.75, 0.875, 0.75, 0.875, 0.75, 0.625, 0.75, 0.375, 0.75, 0.625, 0.75, 0.625, 0.75, 0.375, 0.75, 0.625, 0.0, 0.375, 0.0, 0.375, 0.0, 0.625, 0.0, 0.375, 0.5, 0.375, 0.75, 0.375, 0.75, 0.375, 0.5, 0.375, 0.75, 0.125, 0.75, 0.125, 0.75, 0.375, 0.75, 0.375, 0.0, 0.375, 0.25, 0.375, 0.25, 0.375, 0.0, 0.375, 0.5, 0.375, 0.75, 0.375, 0.75, 0.375, 0.5, 0.125, 0.5, 0.375, 0.5, 0.375, 0.75, 0.125, 0.75, 0.375, 0.5, 0.125, 0.5, 0.125, 0.5, 0.375, 0.5, 0.375, 0.0, 0.375, 0.0, 0.375, 0.0, 0.375, 0.0, 0.125, 0.5, 0.125, 0.75, 0.125, 0.75, 0.125, 0.5, 0.375, 0.25, 0.375, 0.5, 0.375, 0.5, 0.375, 0.25, 0.125, 0.5, 0.125, 0.5, 0.125, 0.5, 0.125, 0.5, 0.375, 0.25, 0.375, 0.5, 0.375, 0.5, 0.375, 0.25, 0.375, 0.5, 0.375, 0.5, 0.375, 0.5, 0.375, 0.5, 0.375, 0.0, 0.375, 0.25, 0.375, 0.25, 0.375, 0.0, 0.375, 0.25, 0.375, 0.25, 0.375, 0.25, 0.375, 0.25, 0.375, 0.25, 0.375, 0.25, 0.375, 0.25, 0.375, 0.25, 0.375, 0.0, 0.375, 0.0, 0.375, 0.0, 0.375, 0.0, 0.375, 0.25, 0.375, 0.25, 0.375, 0.25, 0.375, 0.25, 0.375, 0.0, 0.375, 0.25, 0.375, 0.25, 0.375, 0.0, 0.375, 0.5, 0.375, 0.75, 0.375, 0.75, 0.375, 0.5, 0.375, 0.5, 0.375, 0.5, 0.375, 0.5, 0.375, 0.5, 0.375, 0.5, 0.375, 0.5, 0.375, 0.5, 0.375, 0.5, 0.375, 0.75, 0.375, 0.75, 0.375, 0.75, 0.375, 0.75, 0.375, 0.5, 0.375, 0.5, 0.375, 0.5, 0.375, 0.5, 0.375, 0.75, 0.375, 0.5, 0.375, 0.5, 0.375, 0.75, 0.125, 0.75, 0.125, 0.75, 0.125, 0.75, 0.125, 0.75, 0.125, 0.75, 0.375, 0.75, 0.375, 0.75, 0.125, 0.75, 0.125, 0.75, 0.125, 0.75, 0.125, 0.75, 0.125, 0.75, 0.125, 0.75, 0.375, 0.75, 0.375, 0.75, 0.125, 0.75, 0.125, 0.75, 0.125, 0.75, 0.125, 0.75, 0.125, 0.75, 0.375, 0.75, 0.375, 0.75, 0.375, 0.75, 0.375, 0.75, 0.375, 0.75, 0.125, 0.75, 0.125, 0.75, 0.375, 0.75, 0.375, 0.75, 0.375, 0.75, 0.375, 0.75, 0.375, 0.75, 0.613, 0.7567, 0.613, 0.9933, 0.613, 0.9933, 0.613, 0.7567, 0.625, 0.0, 0.375, 0.0, 0.375, 0.0, 0.625, 0.0, 0.125, 0.75, 0.375, 0.75, 0.375, 0.75, 0.208, 0.75, 0.125, 0.75, 0.375, 0.75, 0.625, 0.75, 0.625, 0.75, 0.375, 0.75, 0.375, 0.75, 0.125, 0.75, 0.125, 0.75, 0.375, 0.75, 0.125, 0.75, 0.125, 0.75, 0.125, 0.75, 0.125, 0.75, 0.375, 0.75, 0.375, 0.75, 0.375, 0.75, 0.375, 0.75, 0.375, 0.0, 0.375, 0.0, 0.375, 0.0, 0.375, 0.0, 0.125, 0.75, 0.125, 0.75, 0.125, 0.75, 0.125, 0.75, 0.375, 0.75, 0.375, 0.75, 0.375, 0.75, 0.375, 0.75, 0.375, 0.75, 0.375, 0.75, 0.375, 0.75, 0.375, 0.75, 0.375, 0.0, 0.375, 0.0, 0.375, 0.0, 0.375, 0.0, 0.375, 0.0, 0.375, 0.0, 0.375, 0.0, 0.375, 0.0, 0.375, 0.0, 0.375, 0.0, 0.375, 0.0, 0.375, 0.0, 0.375, 0.75, 0.375, 0.75, 0.375, 0.75, 0.375, 0.75, 0.125, 0.75, 0.125, 0.75, 0.125, 0.75, 0.125, 0.75, 0.375, 0.75, 0.375, 0.75, 0.375, 0.75, 0.375, 0.75, 0.375, 0.75, 0.375, 0.75, 0.375, 0.75, 0.375, 0.75, 0.375, 0.75, 0.375, 0.75, 0.375, 0.75, 0.375, 0.75, 0.375, 0.75, 0.375, 0.75, 0.375, 0.75, 0.375, 0.75, 0.375, 0.75, 0.375, 0.75, 0.375, 0.75, 0.375, 0.75, 0.375, 0.0, 0.375, 0.0, 0.375, 0.0, 0.375, 0.0, 0.375, 0.75, 0.125, 0.75, 0.125, 0.75, 0.375, 0.75, 0.375, 0.75, 0.375, 0.75, 0.375, 0.75, 0.375, 0.75, 0.375, 0.0, 0.375, 0.0, 0.375, 0.0, 0.375, 0.0, 0.375, 0.0, 0.375, 0.0, 0.375, 0.0, 0.375, 0.0, 0.125, 0.75, 0.125, 0.75, 0.125, 0.75, 0.125, 0.75, 0.375, 0.75, 0.125, 0.75, 0.125, 0.75, 0.375, 0.75, 0.125, 0.75, 0.375, 0.75, 0.375, 0.75, 0.125, 0.75, 0.375, 0.75, 0.375, 0.75, 0.375, 0.75, 0.375, 0.75, 0.375, 0.75, 0.375, 0.75, 0.375, 0.75, 0.375, 0.75, 0.375, 0.75, 0.375, 0.75, 0.375, 0.75, 0.375, 0.75, 0.387, 0.9933, 0.613, 0.9933, 0.625, 1.0, 0.375, 1.0, 0.613, 0.7567, 0.387, 0.7567, 0.375, 0.75, 0.625, 0.75, 0.613, 0.9933, 0.613, 0.7567, 0.625, 0.75, 0.625, 1.0, 0.387, 0.7567, 0.387, 0.9168, 0.375, 0.917, 0.375, 0.75, 0.387, 0.7567, 0.613, 0.7567, 0.613, 0.9933, 0.387, 0.9933, 0.613, 0.9933, 0.387, 0.9933, 0.387, 0.9933, 0.613, 0.9933, 0.387, 0.9933, 0.387, 0.9168, 0.387, 0.7567, 0.387, 0.7567, 0.387, 0.9933, 0.387, 0.7567, 0.613, 0.7567, 0.613, 0.7567, 0.387, 0.7567, 0.375, 0.0, 0.625, 0.0, 0.625, 0.04042, 0.375, 0.03726, 0.8741, 0.5, 0.8639, 0.5, 0.864, 0.5, 0.8741, 0.5, 0.375, 0.4342, 0.625, 0.3678, 0.625, 0.379, 0.375, 0.4519, 0.375, 0.75, 0.625, 0.75, 0.625, 0.8477, 0.375, 0.7621, 0.375, 0.4057, 0.625, 0.3498, 0.625, 0.3678, 0.375, 0.4342, 0.625, 0.5849, 0.7205, 0.5849, 0.7213, 0.625, 0.625, 0.625, 0.625, 0.625, 0.7213, 0.625, 0.7218, 0.6692, 0.625, 0.6692, 0.625, 0.7096, 0.7219, 0.7096, 0.7227, 0.75, 0.625, 0.75, 0.625, 0.6692, 0.7218, 0.6692, 0.7219, 0.7096, 0.625, 0.7096, 0.625, 0.5424, 0.7179, 0.5424, 0.7196, 0.5424, 0.7205, 0.5849, 0.625, 0.5849, 0.625, 0.5, 0.7198, 0.5, 0.7179, 0.5424, 0.625, 0.5424, 0.625, 0.5886, 0.625, 0.6212, 0.625, 0.6212, 0.625, 0.5886, 0.625, 0.6692, 0.625, 0.7096, 0.625, 0.7096, 0.625, 0.6692, 0.625, 0.7147, 0.625, 0.7448, 0.625, 0.7448, 0.625, 0.7147, 0.625, 0.5, 0.625, 0.5424, 0.625, 0.5424, 0.625, 0.5, 0.625, 0.625, 0.625, 0.6692, 0.625, 0.6692, 0.625, 0.625, 0.625, 0.5467, 0.625, 0.5806, 0.625, 0.5806, 0.625, 0.5467, 0.625, 0.75, 0.375, 0.75, 0.375, 0.75, 0.625, 0.75, 0.625, 0.5, 0.625, 0.5, 0.625, 0.5, 0.625, 0.5, 0.625, 0.5892, 0.625, 0.6206, 0.625, 0.6206, 0.625, 0.5892, 0.375, 0.25, 0.625, 0.25, 0.625, 0.2619, 0.375, 0.2679, 0.375, 0.5, 0.625, 0.5, 0.625, 0.5, 0.375, 0.5, 0.625, 0.5463, 0.625, 0.581, 0.625, 0.581, 0.625, 0.5463, 0.375, 0.4519, 0.625, 0.379, 0.625, 0.3878, 0.375, 0.4661, 0.375, 0.25, 0.625, 0.25, 0.625, 0.25, 0.375, 0.25, 0.375, 0.3936, 0.625, 0.3421, 0.625, 0.3498, 0.375, 0.4057, 0.375, 0.5, 0.625, 0.5, 0.625, 0.5424, 0.375, 0.5175, 0.625, 0.5, 0.375, 0.5, 0.375, 0.5, 0.625, 0.5, 0.375, 0.4661, 0.625, 0.3878, 0.625, 0.3968, 0.375, 0.4809, 0.625, 0.5, 0.625, 0.5424, 0.625, 0.5424, 0.625, 0.5, 0.375, 0.5, 0.625, 0.5, 0.625, 0.5, 0.375, 0.5, 0.625, 0.625, 0.625, 0.6692, 0.625, 0.6692, 0.625, 0.625, 0.625, 0.7136, 0.625, 0.746, 0.625, 0.746, 0.625, 0.7136, 0.625, 0.6692, 0.625, 0.7096, 0.625, 0.7096, 0.625, 0.6692, 0.625, 0.5, 0.625, 0.5, 0.625, 0.5, 0.625, 0.5, 0.625, 0.75, 0.375, 0.75, 0.375, 0.75, 0.625, 0.75, 0.375, 0.4809, 0.625, 0.3968, 0.625, 0.4063, 0.375, 0.4948, 0.8629, 0.7444, 0.8634, 0.7152, 0.8733, 0.7152, 0.8733, 0.7444, 0.8498, 0.7436, 0.8504, 0.716, 0.8513, 0.716, 0.8594, 0.7436, 0.836, 0.745, 0.8368, 0.7146, 0.8399, 0.7146, 0.8464, 0.745, 0.853, 0.7038, 0.853, 0.6749, 0.8555, 0.6749, 0.8618, 0.7038, 0.8415, 0.7043, 0.842, 0.6744, 0.8452, 0.6744, 0.8487, 0.7043, 0.8321, 0.7042, 0.8329, 0.6745, 0.8345, 0.6745, 0.8355, 0.7042, 0.8226, 0.7047, 0.8233, 0.674, 0.8244, 0.674, 0.829, 0.7047, 0.8127, 0.7035, 0.8131, 0.6752, 0.8138, 0.6752, 0.8194, 0.7035, 0.8018, 0.705, 0.8023, 0.6737, 0.8037, 0.6737, 0.8096, 0.705, 0.7929, 0.7035, 0.7932, 0.6752, 0.794, 0.6752, 0.7987, 0.7035, 0.782, 0.7035, 0.7825, 0.6752, 0.7841, 0.6752, 0.7893, 0.7035, 0.7706, 0.7035, 0.771, 0.6753, 0.7729, 0.6753, 0.7747, 0.7035, 0.7603, 0.7027, 0.7613, 0.676, 0.7634, 0.676, 0.7667, 0.7027, 0.7497, 0.7027, 0.7493, 0.6761, 0.7524, 0.6761, 0.7572, 0.6761, 0.7562, 0.7027, 0.7238, 0.7032, 0.7237, 0.6756, 0.7429, 0.6756, 0.7346, 0.7032, 0.7227, 0.62, 0.7221, 0.5899, 0.7353, 0.5899, 0.7356, 0.62, 0.7221, 0.5791, 0.7215, 0.5482, 0.7367, 0.5791, 0.7232, 0.6642, 0.7228, 0.63, 0.7372, 0.63, 0.7443, 0.6643, 0.7441, 0.6298, 0.7463, 0.6298, 0.7472, 0.6643, 0.7387, 0.6196, 0.7384, 0.5903, 0.7392, 0.5903, 0.7426, 0.6196, 0.7407, 0.5798, 0.7401, 0.5475, 0.749, 0.5475, 0.7452, 0.5798, 0.8573, 0.6637, 0.8581, 0.6305, 0.8593, 0.6305, 0.8734, 0.6637, 0.861, 0.6194, 0.8615, 0.5905, 0.8646, 0.5905, 0.8733, 0.6194, 0.8663, 0.5796, 0.8669, 0.5477, 0.8734, 0.5477, 0.8734, 0.5796, 0.8553, 0.5803, 0.856, 0.547, 0.8599, 0.5803, 0.845, 0.5797, 0.8455, 0.5476, 0.8492, 0.5797, 0.8342, 0.5807, 0.8343, 0.5466, 0.8378, 0.5807, 0.8248, 0.5797, 0.8252, 0.5476, 0.8279, 0.5797, 0.8141, 0.5793, 0.814, 0.548, 0.8167, 0.5793, 0.8032, 0.5807, 0.8037, 0.5466, 0.8056, 0.5807, 0.7943, 0.5793, 0.7943, 0.548, 0.7973, 0.5793, 0.7842, 0.5793, 0.7833, 0.548, 0.7876, 0.5793, 0.7751, 0.5789, 0.7741, 0.5484, 0.778, 0.5789, 0.7644, 0.5788, 0.7643, 0.5485, 0.7678, 0.5788, 0.7521, 0.5798, 0.752, 0.5475, 0.7558, 0.5798, 0.85, 0.6194, 0.8507, 0.5905, 0.8539, 0.5905, 0.8566, 0.6194, 0.8381, 0.6204, 0.839, 0.5894, 0.8434, 0.5894, 0.846, 0.6204, 0.8282, 0.619, 0.8294, 0.5909, 0.8329, 0.5909, 0.8325, 0.619, 0.8175, 0.6191, 0.8183, 0.5908, 0.8232, 0.5908, 0.8231, 0.6191, 0.8068, 0.6195, 0.8071, 0.5903, 0.8124, 0.5903, 0.8131, 0.6195, 0.7981, 0.6205, 0.7986, 0.5894, 0.8019, 0.5894, 0.8019, 0.6205, 0.7885, 0.62, 0.789, 0.5898, 0.7927, 0.5898, 0.7919, 0.62, 0.7794, 0.6184, 0.7798, 0.5914, 0.7827, 0.5914, 0.7837, 0.6184, 0.7695, 0.6189, 0.7696, 0.591, 0.7735, 0.591, 0.7726, 0.6189, 0.7587, 0.6192, 0.7577, 0.5907, 0.7627, 0.5907, 0.763, 0.6192, 0.7481, 0.6184, 0.7473, 0.5915, 0.7507, 0.5915, 0.7525, 0.6184, 0.8467, 0.6646, 0.8472, 0.6295, 0.8482, 0.6295, 0.8513, 0.6646, 0.8357, 0.6642, 0.8342, 0.6299, 0.8366, 0.6299, 0.8405, 0.6642, 0.8257, 0.6642, 0.8247, 0.63, 0.8262, 0.63, 0.8315, 0.6642, 0.8152, 0.6641, 0.8146, 0.63, 0.8156, 0.63, 0.822, 0.6641, 0.8049, 0.6643, 0.8035, 0.6299, 0.8052, 0.6299, 0.8114, 0.6643, 0.7953, 0.664, 0.7937, 0.6301, 0.7967, 0.6301, 0.801, 0.664, 0.7855, 0.6643, 0.7852, 0.6299, 0.787, 0.6299, 0.7914, 0.6643, 0.7743, 0.6643, 0.7741, 0.6299, 0.7773, 0.6299, 0.7808, 0.6643, 0.7648, 0.6643, 0.7645, 0.6299, 0.7677, 0.6299, 0.7693, 0.6643, 0.7535, 0.6656, 0.7535, 0.6285, 0.7571, 0.6285, 0.7595, 0.6656, 0.8631, 0.5, 0.863, 0.5, 0.854, 0.5, 0.8545, 0.5, 0.8532, 0.5, 0.8528, 0.5, 0.8467, 0.5, 0.8467, 0.5, 0.8444, 0.5, 0.8444, 0.5, 0.8388, 0.5, 0.8379, 0.5, 0.8354, 0.5, 0.8362, 0.5, 0.8307, 0.5, 0.8302, 0.5, 0.8276, 0.5, 0.8281, 0.5, 0.8222, 0.5, 0.8226, 0.5, 0.8215, 0.5, 0.821, 0.5, 0.8099, 0.5, 0.8097, 0.5, 0.8084, 0.5, 0.8085, 0.5, 0.8026, 0.5, 0.8029, 0.5, 0.8001, 0.5, 0.7998, 0.5, 0.7937, 0.5, 0.7939, 0.5, 0.7914, 0.5, 0.7911, 0.5, 0.7837, 0.5, 0.784, 0.5, 0.7815, 0.5, 0.7813, 0.5, 0.7761, 0.5, 0.7765, 0.5, 0.7752, 0.5, 0.7747, 0.5, 0.7573, 0.5, 0.7572, 0.5, 0.7187, 0.5, 0.7198, 0.5, 0.625, 0.5, 0.625, 0.5, 0.7268, 0.5, 0.7271, 0.5, 0.7211, 0.5, 0.7203, 0.5, 0.7359, 0.5, 0.7363, 0.5, 0.73, 0.5, 0.7296, 0.5, 0.7446, 0.5, 0.7449, 0.5, 0.739, 0.5, 0.7387, 0.5, 0.7565, 0.5, 0.7565, 0.5, 0.7471, 0.5, 0.7468, 0.5, 0.8734, 0.5796, 0.8734, 0.5477, 0.875, 0.5424, 0.875, 0.5849, 0.8663, 0.5796, 0.8734, 0.5796, 0.875, 0.5849, 0.8646, 0.5849, 0.8734, 0.5477, 0.8669, 0.5477, 0.8654, 0.5424, 0.875, 0.5424, 0.8669, 0.5477, 0.8663, 0.5796, 0.8646, 0.5849, 0.8654, 0.5424, 0.8599, 0.5803, 0.8634, 0.5803, 0.8646, 0.5849, 0.8599, 0.5849, 0.8634, 0.5803, 0.864, 0.547, 0.8654, 0.5424, 0.8646, 0.5849, 0.8553, 0.5803, 0.8599, 0.5803, 0.8599, 0.5849, 0.8539, 0.5849, 0.864, 0.547, 0.856, 0.547, 0.8547, 0.5424, 0.8654, 0.5424, 0.856, 0.547, 0.8553, 0.5803, 0.8539, 0.5849, 0.8547, 0.5424, 0.8741, 0.5, 0.8741, 0.5, 0.875, 0.5, 0.875, 0.5, 0.8741, 0.5, 0.864, 0.5, 0.8631, 0.5, 0.875, 0.5, 0.8639, 0.5, 0.8741, 0.5, 0.875, 0.5, 0.863, 0.5, 0.864, 0.5, 0.8639, 0.5, 0.863, 0.5, 0.8631, 0.5, 0.8528, 0.5, 0.8532, 0.5, 0.8545, 0.5, 0.854, 0.5, 0.8532, 0.5, 0.8467, 0.5, 0.8455, 0.5, 0.8545, 0.5, 0.8467, 0.5, 0.8528, 0.5, 0.854, 0.5, 0.8454, 0.5, 0.8467, 0.5, 0.8467, 0.5, 0.8454, 0.5, 0.8455, 0.5, 0.8444, 0.5, 0.8444, 0.5, 0.8455, 0.5, 0.8454, 0.5, 0.8444, 0.5, 0.8379, 0.5, 0.8367, 0.5, 0.8455, 0.5, 0.8388, 0.5, 0.8444, 0.5, 0.8454, 0.5, 0.8378, 0.5, 0.8379, 0.5, 0.8388, 0.5, 0.8378, 0.5, 0.8367, 0.5, 0.8362, 0.5, 0.8354, 0.5, 0.8367, 0.5, 0.8378, 0.5, 0.8354, 0.5, 0.8302, 0.5, 0.8286, 0.5, 0.8367, 0.5, 0.8307, 0.5, 0.8362, 0.5, 0.8378, 0.5, 0.8294, 0.5, 0.8302, 0.5, 0.8307, 0.5, 0.8294, 0.5, 0.8286, 0.5, 0.8281, 0.5, 0.8276, 0.5, 0.8286, 0.5, 0.8294, 0.5, 0.8276, 0.5, 0.8226, 0.5, 0.8215, 0.5, 0.8286, 0.5, 0.8222, 0.5, 0.8281, 0.5, 0.8294, 0.5, 0.821, 0.5, 0.8226, 0.5, 0.8222, 0.5, 0.821, 0.5, 0.8215, 0.5, 0.8085, 0.5, 0.8084, 0.5, 0.8097, 0.5, 0.8099, 0.5, 0.8084, 0.5, 0.8029, 0.5, 0.8016, 0.5, 0.8097, 0.5, 0.8026, 0.5, 0.8085, 0.5, 0.8099, 0.5, 0.8011, 0.5, 0.8029, 0.5, 0.8026, 0.5, 0.8011, 0.5, 0.8016, 0.5, 0.7998, 0.5, 0.8001, 0.5, 0.8016, 0.5, 0.8011, 0.5, 0.8001, 0.5, 0.7939, 0.5, 0.7925, 0.5, 0.8016, 0.5, 0.7937, 0.5, 0.7998, 0.5, 0.8011, 0.5, 0.7922, 0.5, 0.7939, 0.5, 0.7937, 0.5, 0.7922, 0.5, 0.7925, 0.5, 0.7911, 0.5, 0.7914, 0.5, 0.7925, 0.5, 0.7922, 0.5, 0.7914, 0.5, 0.784, 0.5, 0.7829, 0.5, 0.7925, 0.5, 0.7837, 0.5, 0.7911, 0.5, 0.7922, 0.5, 0.7826, 0.5, 0.784, 0.5, 0.7837, 0.5, 0.7826, 0.5, 0.7829, 0.5, 0.7813, 0.5, 0.7815, 0.5, 0.7829, 0.5, 0.7826, 0.5, 0.7815, 0.5, 0.7765, 0.5, 0.7752, 0.5, 0.7829, 0.5, 0.7761, 0.5, 0.7813, 0.5, 0.7826, 0.5, 0.7747, 0.5, 0.7765, 0.5, 0.7761, 0.5, 0.7747, 0.5, 0.7752, 0.5, 0.7471, 0.5, 0.7565, 0.5, 0.7573, 0.5, 0.7464, 0.5, 0.7565, 0.5, 0.7468, 0.5, 0.746, 0.5, 0.7572, 0.5, 0.7468, 0.5, 0.7471, 0.5, 0.7464, 0.5, 0.746, 0.5, 0.7565, 0.5, 0.7565, 0.5, 0.7572, 0.5, 0.7573, 0.5, 0.7446, 0.5, 0.7387, 0.5, 0.7372, 0.5, 0.746, 0.5, 0.739, 0.5, 0.7449, 0.5, 0.7464, 0.5, 0.7377, 0.5, 0.7387, 0.5, 0.739, 0.5, 0.7377, 0.5, 0.7372, 0.5, 0.7449, 0.5, 0.7446, 0.5, 0.746, 0.5, 0.7464, 0.5, 0.73, 0.5, 0.7363, 0.5, 0.7377, 0.5, 0.7287, 0.5, 0.7359, 0.5, 0.7296, 0.5, 0.7282, 0.5, 0.7372, 0.5, 0.7296, 0.5, 0.73, 0.5, 0.7287, 0.5, 0.7282, 0.5, 0.7363, 0.5, 0.7359, 0.5, 0.7372, 0.5, 0.7377, 0.5, 0.7268, 0.5, 0.7203, 0.5, 0.7187, 0.5, 0.7282, 0.5, 0.7211, 0.5, 0.7271, 0.5, 0.7287, 0.5, 0.7198, 0.5, 0.7203, 0.5, 0.7211, 0.5, 0.7198, 0.5, 0.7187, 0.5, 0.7271, 0.5, 0.7268, 0.5, 0.7282, 0.5, 0.7287, 0.5, 0.375, 0.4948, 0.625, 0.4063, 0.625, 0.5, 0.375, 0.5, 0.7756, 0.7449, 0.7761, 0.7147, 0.7801, 0.7147, 0.7899, 0.7449, 0.7598, 0.7436, 0.7598, 0.716, 0.7686, 0.716, 0.7492, 0.7457, 0.7491, 0.7139, 0.7567, 0.7139, 0.7566, 0.7457, 0.724, 0.7453, 0.7234, 0.7143, 0.7334, 0.7143, 0.7344, 0.7453, 0.7374, 0.7445, 0.7364, 0.7151, 0.7462, 0.7151, 0.7463, 0.7445, 0.625, 0.75, 0.375, 0.75, 0.375, 0.75, 0.625, 0.75, 0.625, 0.5, 0.625, 0.5, 0.625, 0.5, 0.625, 0.5, 0.625, 0.6744, 0.625, 0.7044, 0.625, 0.7044, 0.625, 0.6744, 0.625, 0.7137, 0.625, 0.7459, 0.625, 0.7459, 0.625, 0.7137, 0.625, 0.625, 0.625, 0.6692, 0.625, 0.6692, 0.625, 0.625, 0.375, 0.5, 0.625, 0.5, 0.625, 0.5, 0.375, 0.5, 0.625, 0.5, 0.625, 0.5424, 0.625, 0.5424, 0.625, 0.5, 0.625, 0.5472, 0.625, 0.5801, 0.625, 0.5801, 0.625, 0.5472, 0.625, 0.5887, 0.625, 0.6212, 0.625, 0.6212, 0.625, 0.5887, 0.625, 0.5, 0.625, 0.5, 0.625, 0.5, 0.625, 0.5, 0.625, 0.5, 0.625, 0.5, 0.625, 0.5, 0.625, 0.5, 0.625, 0.5, 0.625, 0.5, 0.625, 0.5, 0.625, 0.5, 0.625, 0.5, 0.625, 0.5, 0.625, 0.5, 0.625, 0.5, 0.625, 0.5, 0.625, 0.5, 0.625, 0.5, 0.625, 0.5, 0.625, 0.5, 0.625, 0.5, 0.625, 0.5, 0.625, 0.5, 0.625, 0.5, 0.625, 0.5, 0.625, 0.5, 0.625, 0.5, 0.625, 0.5, 0.625, 0.5, 0.625, 0.5, 0.625, 0.5, 0.625, 0.5, 0.625, 0.5, 0.625, 0.5, 0.625, 0.5, 0.625, 0.5, 0.625, 0.5, 0.625, 0.5, 0.625, 0.5, 0.625, 0.5, 0.625, 0.5, 0.625, 0.5, 0.625, 0.5, 0.625, 0.5, 0.625, 0.5, 0.625, 0.5, 0.625, 0.5, 0.625, 0.581, 0.625, 0.581, 0.625, 0.5849, 0.625, 0.5849, 0.625, 0.5463, 0.625, 0.581, 0.625, 0.5849, 0.625, 0.5424, 0.625, 0.5463, 0.625, 0.5463, 0.625, 0.5424, 0.625, 0.5424, 0.625, 0.581, 0.625, 0.5463, 0.625, 0.5424, 0.625, 0.5849, 0.625, 0.5801, 0.625, 0.5472, 0.625, 0.5424, 0.625, 0.5849, 0.625, 0.5472, 0.625, 0.5472, 0.625, 0.5424, 0.625, 0.5424, 0.625, 0.5801, 0.625, 0.5801, 0.625, 0.5849, 0.625, 0.5849, 0.625, 0.5472, 0.625, 0.5801, 0.625, 0.5849, 0.625, 0.5424, 0.625, 0.5806, 0.625, 0.5467, 0.625, 0.5424, 0.625, 0.5849, 0.625, 0.5467, 0.625, 0.5806, 0.625, 0.5849, 0.625, 0.5424, 0.625, 0.5467, 0.625, 0.5467, 0.625, 0.5424, 0.625, 0.5424, 0.625, 0.5806, 0.625, 0.5806, 0.625, 0.5849, 0.625, 0.5849, 0.625, 0.5886, 0.625, 0.5886, 0.625, 0.5849, 0.625, 0.5849, 0.625, 0.5886, 0.625, 0.6212, 0.625, 0.625, 0.625, 0.5849, 0.625, 0.6212, 0.625, 0.6212, 0.625, 0.625, 0.625, 0.625, 0.625, 0.6212, 0.625, 0.5886, 0.625, 0.5849, 0.625, 0.625, 0.625, 0.6212, 0.625, 0.5887, 0.625, 0.5849, 0.625, 0.625, 0.625, 0.5887, 0.625, 0.5887, 0.625, 0.5849, 0.625, 0.5849, 0.625, 0.6212, 0.625, 0.6212, 0.625, 0.625, 0.625, 0.625, 0.625, 0.5887, 0.625, 0.6212, 0.625, 0.625, 0.625, 0.5849, 0.625, 0.6206, 0.625, 0.5892, 0.625, 0.5849, 0.625, 0.625, 0.625, 0.5892, 0.625, 0.6206, 0.625, 0.625, 0.625, 0.5849, 0.625, 0.6206, 0.625, 0.6206, 0.625, 0.625, 0.625, 0.625, 0.625, 0.5892, 0.625, 0.5892, 0.625, 0.5849, 0.625, 0.5849, 0.625, 0.7459, 0.625, 0.7137, 0.625, 0.7096, 0.625, 0.75, 0.625, 0.7137, 0.625, 0.7137, 0.625, 0.7096, 0.625, 0.7096, 0.625, 0.7459, 0.625, 0.7459, 0.625, 0.75, 0.625, 0.75, 0.625, 0.7137, 0.625, 0.7459, 0.625, 0.75, 0.625, 0.7096, 0.625, 0.7136, 0.625, 0.746, 0.625, 0.75, 0.625, 0.7096, 0.625, 0.746, 0.625, 0.746, 0.625, 0.75, 0.625, 0.75, 0.625, 0.7136, 0.625, 0.7136, 0.625, 0.7096, 0.625, 0.7096, 0.625, 0.746, 0.625, 0.7136, 0.625, 0.7096, 0.625, 0.75, 0.625, 0.7448, 0.625, 0.7147, 0.625, 0.7096, 0.625, 0.75, 0.625, 0.7147, 0.625, 0.7448, 0.625, 0.75, 0.625, 0.7096, 0.625, 0.7147, 0.625, 0.7147, 0.625, 0.7096, 0.625, 0.7096, 0.625, 0.7448, 0.625, 0.7448, 0.625, 0.75, 0.625, 0.75, 0.625, 0.7044, 0.625, 0.6744, 0.625, 0.6692, 0.625, 0.7096, 0.625, 0.7044, 0.625, 0.7044, 0.625, 0.7096, 0.625, 0.7096, 0.625, 0.6744, 0.625, 0.6744, 0.625, 0.6692, 0.625, 0.6692, 0.625, 0.6744, 0.625, 0.7044, 0.625, 0.7096, 0.625, 0.6692, 0.7334, 0.7143, 0.7234, 0.7143, 0.7219, 0.7096, 0.7346, 0.7096, 0.7234, 0.7143, 0.724, 0.7453, 0.7227, 0.75, 0.7219, 0.7096, 0.724, 0.7453, 0.7344, 0.7453, 0.7359, 0.75, 0.7227, 0.75, 0.7344, 0.7453, 0.7334, 0.7143, 0.7346, 0.7096, 0.7359, 0.75, 0.7374, 0.7445, 0.7463, 0.7445, 0.7479, 0.75, 0.7359, 0.75, 0.7463, 0.7445, 0.7462, 0.7151, 0.7478, 0.7096, 0.7479, 0.75, 0.7462, 0.7151, 0.7364, 0.7151, 0.7346, 0.7096, 0.7478, 0.7096, 0.7364, 0.7151, 0.7374, 0.7445, 0.7359, 0.75, 0.7346, 0.7096, 0.7567, 0.7139, 0.7491, 0.7139, 0.7478, 0.7096, 0.758, 0.7096, 0.7492, 0.7457, 0.7566, 0.7457, 0.7579, 0.75, 0.7479, 0.75, 0.7566, 0.7457, 0.7567, 0.7139, 0.758, 0.7096, 0.7579, 0.75, 0.7491, 0.7139, 0.7492, 0.7457, 0.7479, 0.75, 0.7478, 0.7096, 0.7727, 0.716, 0.7686, 0.716, 0.7686, 0.7096, 0.7747, 0.7096, 0.7686, 0.716, 0.7598, 0.716, 0.758, 0.7096, 0.7686, 0.7096, 0.7598, 0.7436, 0.7723, 0.7436, 0.774, 0.75, 0.7579, 0.75, 0.7723, 0.7436, 0.7727, 0.716, 0.7747, 0.7096, 0.774, 0.75, 0.7598, 0.716, 0.7598, 0.7436, 0.7579, 0.75, 0.758, 0.7096, 0.7756, 0.7449, 0.7899, 0.7449, 0.7894, 0.75, 0.774, 0.75, 0.833, 0.7449, 0.8338, 0.7147, 0.8355, 0.7096, 0.8344, 0.75, 0.8338, 0.7147, 0.8303, 0.7147, 0.8303, 0.7096, 0.8355, 0.7096, 0.8303, 0.7147, 0.821, 0.7147, 0.821, 0.7096, 0.8303, 0.7096, 0.821, 0.7147, 0.8109, 0.7147, 0.8109, 0.7096, 0.821, 0.7096, 0.8109, 0.7147, 0.8004, 0.7147, 0.8004, 0.7096, 0.8109, 0.7096, 0.8004, 0.7147, 0.7911, 0.7147, 0.7911, 0.7096, 0.8004, 0.7096, 0.7911, 0.7147, 0.7801, 0.7147, 0.7801, 0.7096, 0.7911, 0.7096, 0.7801, 0.7147, 0.7761, 0.7147, 0.7747, 0.7096, 0.7801, 0.7096, 0.7761, 0.7147, 0.7756, 0.7449, 0.774, 0.75, 0.7747, 0.7096, 0.836, 0.745, 0.8464, 0.745, 0.8477, 0.75, 0.8344, 0.75, 0.8464, 0.745, 0.8471, 0.7146, 0.8487, 0.7096, 0.8477, 0.75, 0.8399, 0.7146, 0.8368, 0.7146, 0.8355, 0.7096, 0.8399, 0.7096, 0.8368, 0.7146, 0.836, 0.745, 0.8344, 0.75, 0.8355, 0.7096, 0.8471, 0.7146, 0.8399, 0.7146, 0.8399, 0.7096, 0.8487, 0.7096, 0.8498, 0.7436, 0.8594, 0.7436, 0.8612, 0.75, 0.8477, 0.75, 0.8594, 0.7436, 0.8598, 0.716, 0.8618, 0.7096, 0.8612, 0.75, 0.8513, 0.716, 0.8504, 0.716, 0.8487, 0.7096, 0.8513, 0.7096, 0.8504, 0.716, 0.8498, 0.7436, 0.8477, 0.75, 0.8487, 0.7096, 0.8598, 0.716, 0.8513, 0.716, 0.8513, 0.7096, 0.8618, 0.7096, 0.8629, 0.7444, 0.8733, 0.7444, 0.875, 0.75, 0.8612, 0.75, 0.8733, 0.7444, 0.8733, 0.7152, 0.875, 0.7096, 0.875, 0.75, 0.8733, 0.7152, 0.8634, 0.7152, 0.8618, 0.7096, 0.875, 0.7096, 0.8634, 0.7152, 0.8629, 0.7444, 0.8612, 0.75, 0.8618, 0.7096, 0.8733, 0.7038, 0.8733, 0.6749, 0.875, 0.6692, 0.875, 0.7096, 0.8618, 0.7038, 0.8733, 0.7038, 0.875, 0.7096, 0.8618, 0.7096, 0.853, 0.7038, 0.8618, 0.7038, 0.8618, 0.7096, 0.8513, 0.7096, 0.8555, 0.6749, 0.853, 0.6749, 0.8513, 0.6692, 0.8555, 0.6692, 0.853, 0.6749, 0.853, 0.7038, 0.8513, 0.7096, 0.8513, 0.6692, 0.8733, 0.6749, 0.8555, 0.6749, 0.8555, 0.6692, 0.875, 0.6692, 0.8734, 0.6637, 0.8734, 0.6305, 0.875, 0.625, 0.875, 0.6692, 0.8593, 0.6305, 0.8581, 0.6305, 0.8566, 0.625, 0.8593, 0.625, 0.8573, 0.6637, 0.8734, 0.6637, 0.875, 0.6692, 0.8555, 0.6692, 0.8581, 0.6305, 0.8573, 0.6637, 0.8555, 0.6692, 0.8566, 0.625, 0.8734, 0.6305, 0.8593, 0.6305, 0.8593, 0.625, 0.875, 0.625, 0.8733, 0.6194, 0.8733, 0.5905, 0.875, 0.5849, 0.875, 0.625, 0.8646, 0.5905, 0.8615, 0.5905, 0.8599, 0.5849, 0.8646, 0.5849, 0.861, 0.6194, 0.8733, 0.6194, 0.875, 0.625, 0.8593, 0.625, 0.8615, 0.5905, 0.861, 0.6194, 0.8593, 0.625, 0.8599, 0.5849, 0.8733, 0.5905, 0.8646, 0.5905, 0.8646, 0.5849, 0.875, 0.5849, 0.8566, 0.6194, 0.8577, 0.6194, 0.8593, 0.625, 0.8566, 0.625, 0.8577, 0.6194, 0.8582, 0.5905, 0.8599, 0.5849, 0.8593, 0.625, 0.8582, 0.5905, 0.8539, 0.5905, 0.8539, 0.5849, 0.8599, 0.5849, 0.85, 0.6194, 0.8566, 0.6194, 0.8566, 0.625, 0.8482, 0.625, 0.8539, 0.5905, 0.8507, 0.5905, 0.8492, 0.5849, 0.8539, 0.5849, 0.8507, 0.5905, 0.85, 0.6194, 0.8482, 0.625, 0.8492, 0.5849, 0.8513, 0.6646, 0.8543, 0.6646, 0.8555, 0.6692, 0.8513, 0.6692, 0.8543, 0.6646, 0.8551, 0.6295, 0.8566, 0.625, 0.8555, 0.6692, 0.8551, 0.6295, 0.8482, 0.6295, 0.8482, 0.625, 0.8566, 0.625, 0.8482, 0.6295, 0.8472, 0.6295, 0.846, 0.625, 0.8482, 0.625, 0.8467, 0.6646, 0.8513, 0.6646, 0.8513, 0.6692, 0.8452, 0.6692, 0.8472, 0.6295, 0.8467, 0.6646, 0.8452, 0.6692, 0.846, 0.625, 0.8487, 0.7043, 0.8497, 0.7043, 0.8513, 0.7096, 0.8487, 0.7096, 0.8497, 0.7043, 0.8497, 0.6744, 0.8513, 0.6692, 0.8513, 0.7096, 0.8415, 0.7043, 0.8487, 0.7043, 0.8487, 0.7096, 0.8399, 0.7096, 0.8452, 0.6744, 0.842, 0.6744, 0.8405, 0.6692, 0.8452, 0.6692, 0.842, 0.6744, 0.8415, 0.7043, 0.8399, 0.7096, 0.8405, 0.6692, 0.8497, 0.6744, 0.8452, 0.6744, 0.8452, 0.6692, 0.8513, 0.6692, 0.8355, 0.7042, 0.8384, 0.7042, 0.8399, 0.7096, 0.8355, 0.7096, 0.8384, 0.7042, 0.8388, 0.6745, 0.8405, 0.6692, 0.8399, 0.7096, 0.8345, 0.6745, 0.8329, 0.6745, 0.8315, 0.6692, 0.8345, 0.6692, 0.8321, 0.7042, 0.8355, 0.7042, 0.8355, 0.7096, 0.8303, 0.7096, 0.8329, 0.6745, 0.8321, 0.7042, 0.8303, 0.7096, 0.8315, 0.6692, 0.8388, 0.6745, 0.8345, 0.6745, 0.8345, 0.6692, 0.8405, 0.6692, 0.8405, 0.6642, 0.8439, 0.6642, 0.8452, 0.6692, 0.8405, 0.6692, 0.8444, 0.6299, 0.8366, 0.6299, 0.8366, 0.625, 0.846, 0.625, 0.8439, 0.6642, 0.8444, 0.6299, 0.846, 0.625, 0.8452, 0.6692, 0.8357, 0.6642, 0.8405, 0.6642, 0.8405, 0.6692, 0.8345, 0.6692, 0.8366, 0.6299, 0.8342, 0.6299, 0.8325, 0.625, 0.8366, 0.625, 0.8342, 0.6299, 0.8357, 0.6642, 0.8345, 0.6692, 0.8325, 0.625, 0.8477, 0.5894, 0.8434, 0.5894, 0.8434, 0.5849, 0.8492, 0.5849, 0.8469, 0.6204, 0.8477, 0.5894, 0.8492, 0.5849, 0.8482, 0.625, 0.8381, 0.6204, 0.846, 0.6204, 0.846, 0.625, 0.8366, 0.625, 0.8434, 0.5894, 0.839, 0.5894, 0.8378, 0.5849, 0.8434, 0.5849, 0.839, 0.5894, 0.8381, 0.6204, 0.8366, 0.625, 0.8378, 0.5849, 0.846, 0.6204, 0.8469, 0.6204, 0.8482, 0.625, 0.846, 0.625, 0.8525, 0.5797, 0.8531, 0.5476, 0.8547, 0.5424, 0.8539, 0.5849, 0.845, 0.5797, 0.8492, 0.5797, 0.8492, 0.5849, 0.8434, 0.5849, 0.8531, 0.5476, 0.8455, 0.5476, 0.844, 0.5424, 0.8547, 0.5424, 0.8455, 0.5476, 0.845, 0.5797, 0.8434, 0.5849, 0.844, 0.5424, 0.8492, 0.5797, 0.8525, 0.5797, 0.8539, 0.5849, 0.8492, 0.5849, 0.8422, 0.5807, 0.8427, 0.5466, 0.844, 0.5424, 0.8434, 0.5849, 0.8342, 0.5807, 0.8378, 0.5807, 0.8378, 0.5849, 0.8329, 0.5849, 0.8427, 0.5466, 0.8343, 0.5466, 0.833, 0.5424, 0.844, 0.5424, 0.8343, 0.5466, 0.8342, 0.5807, 0.8329, 0.5849, 0.833, 0.5424, 0.8378, 0.5807, 0.8422, 0.5807, 0.8434, 0.5849, 0.8378, 0.5849, 0.8314, 0.5797, 0.8315, 0.5476, 0.833, 0.5424, 0.8329, 0.5849, 0.8248, 0.5797, 0.8279, 0.5797, 0.8279, 0.5849, 0.8232, 0.5849, 0.8315, 0.5476, 0.8252, 0.5476, 0.8237, 0.5424, 0.833, 0.5424, 0.8252, 0.5476, 0.8248, 0.5797, 0.8232, 0.5849, 0.8237, 0.5424, 0.8279, 0.5797, 0.8314, 0.5797, 0.8329, 0.5849, 0.8279, 0.5849, 0.8216, 0.5793, 0.822, 0.548, 0.8237, 0.5424, 0.8232, 0.5849, 0.8141, 0.5793, 0.8167, 0.5793, 0.8167, 0.5849, 0.8124, 0.5849, 0.822, 0.548, 0.814, 0.548, 0.8124, 0.5424, 0.8237, 0.5424, 0.814, 0.548, 0.8141, 0.5793, 0.8124, 0.5849, 0.8124, 0.5424, 0.8167, 0.5793, 0.8216, 0.5793, 0.8232, 0.5849, 0.8167, 0.5849, 0.8112, 0.5807, 0.8111, 0.5466, 0.8124, 0.5424, 0.8124, 0.5849, 0.8032, 0.5807, 0.8056, 0.5807, 0.8056, 0.5849, 0.8019, 0.5849, 0.8111, 0.5466, 0.8037, 0.5466, 0.8025, 0.5424, 0.8124, 0.5424, 0.8037, 0.5466, 0.8032, 0.5807, 0.8019, 0.5849, 0.8025, 0.5424, 0.8056, 0.5807, 0.8112, 0.5807, 0.8124, 0.5849, 0.8056, 0.5849, 0.8003, 0.5793, 0.8008, 0.548, 0.8025, 0.5424, 0.8019, 0.5849, 0.7943, 0.5793, 0.7973, 0.5793, 0.7973, 0.5849, 0.7927, 0.5849, 0.8008, 0.548, 0.7943, 0.548, 0.7926, 0.5424, 0.8025, 0.5424, 0.7943, 0.548, 0.7943, 0.5793, 0.7927, 0.5849, 0.7926, 0.5424, 0.7973, 0.5793, 0.8003, 0.5793, 0.8019, 0.5849, 0.7973, 0.5849, 0.791, 0.5793, 0.7909, 0.548, 0.7926, 0.5424, 0.7927, 0.5849, 0.7842, 0.5793, 0.7876, 0.5793, 0.7876, 0.5849, 0.7827, 0.5849, 0.7909, 0.548, 0.7833, 0.548, 0.7815, 0.5424, 0.7926, 0.5424, 0.7833, 0.548, 0.7842, 0.5793, 0.7827, 0.5849, 0.7815, 0.5424, 0.7876, 0.5793, 0.791, 0.5793, 0.7927, 0.5849, 0.7876, 0.5849, 0.7807, 0.5789, 0.7799, 0.5484, 0.7815, 0.5424, 0.7827, 0.5849, 0.7751, 0.5789, 0.778, 0.5789, 0.778, 0.5849, 0.7735, 0.5849, 0.7799, 0.5484, 0.7741, 0.5484, 0.7721, 0.5424, 0.7815, 0.5424, 0.7741, 0.5484, 0.7751, 0.5789, 0.7735, 0.5849, 0.7721, 0.5424, 0.778, 0.5789, 0.7807, 0.5789, 0.7827, 0.5849, 0.778, 0.5849, 0.7715, 0.5788, 0.7705, 0.5485, 0.7721, 0.5424, 0.7735, 0.5849, 0.7644, 0.5788, 0.7678, 0.5788, 0.7678, 0.5849, 0.7627, 0.5849, 0.7705, 0.5485, 0.7643, 0.5485, 0.7625, 0.5424, 0.7721, 0.5424, 0.7643, 0.5485, 0.7644, 0.5788, 0.7627, 0.5849, 0.7625, 0.5424, 0.7678, 0.5788, 0.7715, 0.5788, 0.7735, 0.5849, 0.7678, 0.5849, 0.7611, 0.5798, 0.761, 0.5475, 0.7625, 0.5424, 0.7627, 0.5849, 0.7521, 0.5798, 0.7558, 0.5798, 0.7558, 0.5849, 0.7507, 0.5849, 0.761, 0.5475, 0.752, 0.5475, 0.7505, 0.5424, 0.7625, 0.5424, 0.752, 0.5475, 0.7521, 0.5798, 0.7507, 0.5849, 0.7505, 0.5424, 0.7558, 0.5798, 0.7611, 0.5798, 0.7627, 0.5849, 0.7558, 0.5849, 0.749, 0.5475, 0.7401, 0.5475, 0.7385, 0.5424, 0.7505, 0.5424, 0.7407, 0.5798, 0.7452, 0.5798, 0.7452, 0.5849, 0.7392, 0.5849, 0.7401, 0.5475, 0.7407, 0.5798, 0.7392, 0.5849, 0.7385, 0.5424, 0.7491, 0.5798, 0.749, 0.5475, 0.7505, 0.5424, 0.7507, 0.5849, 0.7452, 0.5798, 0.7491, 0.5798, 0.7507, 0.5849, 0.7452, 0.5849, 0.7221, 0.5791, 0.7367, 0.5791, 0.7367, 0.5849, 0.7205, 0.5849, 0.7369, 0.5482, 0.7215, 0.5482, 0.7196, 0.5424, 0.7385, 0.5424, 0.7215, 0.5482, 0.7221, 0.5791, 0.7205, 0.5849, 0.7196, 0.5424, 0.7367, 0.5791, 0.7374, 0.5791, 0.7392, 0.5849, 0.7367, 0.5849, 0.7374, 0.5791, 0.7369, 0.5482, 0.7385, 0.5424, 0.7392, 0.5849, 0.8358, 0.5909, 0.8329, 0.5909, 0.8329, 0.5849, 0.8378, 0.5849, 0.835, 0.619, 0.8358, 0.5909, 0.8378, 0.5849, 0.8366, 0.625, 0.8282, 0.619, 0.8325, 0.619, 0.8325, 0.625, 0.8262, 0.625, 0.8329, 0.5909, 0.8294, 0.5909, 0.8279, 0.5849, 0.8329, 0.5849, 0.8294, 0.5909, 0.8282, 0.619, 0.8262, 0.625, 0.8279, 0.5849, 0.8325, 0.619, 0.835, 0.619, 0.8366, 0.625, 0.8325, 0.625, 0.8259, 0.5908, 0.8232, 0.5908, 0.8232, 0.5849, 0.8279, 0.5849, 0.8247, 0.6191, 0.8259, 0.5908, 0.8279, 0.5849, 0.8262, 0.625, 0.8175, 0.6191, 0.8231, 0.6191, 0.8231, 0.625, 0.8156, 0.625, 0.8232, 0.5908, 0.8183, 0.5908, 0.8167, 0.5849, 0.8232, 0.5849, 0.8183, 0.5908, 0.8175, 0.6191, 0.8156, 0.625, 0.8167, 0.5849, 0.8231, 0.6191, 0.8247, 0.6191, 0.8262, 0.625, 0.8231, 0.625, 0.8149, 0.5903, 0.8124, 0.5903, 0.8124, 0.5849, 0.8167, 0.5849, 0.8141, 0.6195, 0.8149, 0.5903, 0.8167, 0.5849, 0.8156, 0.625, 0.8068, 0.6195, 0.8131, 0.6195, 0.8131, 0.625, 0.8052, 0.625, 0.8124, 0.5903, 0.8071, 0.5903, 0.8056, 0.5849, 0.8124, 0.5849, 0.8071, 0.5903, 0.8068, 0.6195, 0.8052, 0.625, 0.8056, 0.5849, 0.8131, 0.6195, 0.8141, 0.6195, 0.8156, 0.625, 0.8131, 0.625, 0.8042, 0.5894, 0.8019, 0.5894, 0.8019, 0.5849, 0.8056, 0.5849, 0.8039, 0.6205, 0.8042, 0.5894, 0.8056, 0.5849, 0.8052, 0.625, 0.8019, 0.5894, 0.7986, 0.5894, 0.7973, 0.5849, 0.8019, 0.5849, 0.7981, 0.6205, 0.8019, 0.6205, 0.8019, 0.625, 0.7967, 0.625, 0.7986, 0.5894, 0.7981, 0.6205, 0.7967, 0.625, 0.7973, 0.5849, 0.8019, 0.6205, 0.8039, 0.6205, 0.8052, 0.625, 0.8019, 0.625, 0.7957, 0.5898, 0.7927, 0.5898, 0.7927, 0.5849, 0.7973, 0.5849, 0.7953, 0.62, 0.7957, 0.5898, 0.7973, 0.5849, 0.7967, 0.625, 0.7927, 0.5898, 0.789, 0.5898, 0.7876, 0.5849, 0.7927, 0.5849, 0.7885, 0.62, 0.7919, 0.62, 0.7919, 0.625, 0.787, 0.625, 0.789, 0.5898, 0.7885, 0.62, 0.787, 0.625, 0.7876, 0.5849, 0.7919, 0.62, 0.7953, 0.62, 0.7967, 0.625, 0.7919, 0.625, 0.7855, 0.5914, 0.7827, 0.5914, 0.7827, 0.5849, 0.7876, 0.5849, 0.7851, 0.6184, 0.7855, 0.5914, 0.7876, 0.5849, 0.787, 0.625, 0.7827, 0.5914, 0.7798, 0.5914, 0.778, 0.5849, 0.7827, 0.5849, 0.7794, 0.6184, 0.7837, 0.6184, 0.7837, 0.625, 0.7773, 0.625, 0.7798, 0.5914, 0.7794, 0.6184, 0.7773, 0.625, 0.778, 0.5849, 0.7837, 0.6184, 0.7851, 0.6184, 0.787, 0.625, 0.7837, 0.625, 0.7761, 0.591, 0.7735, 0.591, 0.7735, 0.5849, 0.778, 0.5849, 0.7756, 0.6189, 0.7761, 0.591, 0.778, 0.5849, 0.7773, 0.625, 0.7695, 0.6189, 0.7726, 0.6189, 0.7726, 0.625, 0.7677, 0.625, 0.7735, 0.591, 0.7696, 0.591, 0.7678, 0.5849, 0.7735, 0.5849, 0.7696, 0.591, 0.7695, 0.6189, 0.7677, 0.625, 0.7678, 0.5849, 0.7726, 0.6189, 0.7756, 0.6189, 0.7773, 0.625, 0.7726, 0.625, 0.766, 0.5907, 0.7627, 0.5907, 0.7627, 0.5849, 0.7678, 0.5849, 0.766, 0.6192, 0.766, 0.5907, 0.7678, 0.5849, 0.7677, 0.625, 0.7587, 0.6192, 0.763, 0.6192, 0.763, 0.625, 0.7571, 0.625, 0.7627, 0.5907, 0.7577, 0.5907, 0.7558, 0.5849, 0.7627, 0.5849, 0.7577, 0.5907, 0.7587, 0.6192, 0.7571, 0.625, 0.7558, 0.5849, 0.763, 0.6192, 0.766, 0.6192, 0.7677, 0.625, 0.763, 0.625, 0.7541, 0.5915, 0.7507, 0.5915, 0.7507, 0.5849, 0.7558, 0.5849, 0.7549, 0.6184, 0.7541, 0.5915, 0.7558, 0.5849, 0.7571, 0.625, 0.7481, 0.6184, 0.7525, 0.6184, 0.7525, 0.625, 0.7463, 0.625, 0.7507, 0.5915, 0.7473, 0.5915, 0.7452, 0.5849, 0.7507, 0.5849, 0.7473, 0.5915, 0.7481, 0.6184, 0.7463, 0.625, 0.7452, 0.5849, 0.7525, 0.6184, 0.7549, 0.6184, 0.7571, 0.625, 0.7525, 0.625, 0.7426, 0.6196, 0.7446, 0.6196, 0.7463, 0.625, 0.7426, 0.625, 0.7392, 0.5903, 0.7384, 0.5903, 0.7367, 0.5849, 0.7392, 0.5849, 0.7387, 0.6196, 0.7426, 0.6196, 0.7426, 0.625, 0.7372, 0.625, 0.7384, 0.5903, 0.7387, 0.6196, 0.7372, 0.625, 0.7367, 0.5849, 0.7437, 0.5903, 0.7392, 0.5903, 0.7392, 0.5849, 0.7452, 0.5849, 0.7446, 0.6196, 0.7437, 0.5903, 0.7452, 0.5849, 0.7463, 0.625, 0.7353, 0.5899, 0.7221, 0.5899, 0.7205, 0.5849, 0.7367, 0.5849, 0.7227, 0.62, 0.7356, 0.62, 0.7372, 0.625, 0.7213, 0.625, 0.7221, 0.5899, 0.7227, 0.62, 0.7213, 0.625, 0.7205, 0.5849, 0.7356, 0.62, 0.7353, 0.5899, 0.7367, 0.5849, 0.7372, 0.625, 0.7232, 0.6642, 0.7414, 0.6642, 0.7429, 0.6692, 0.7218, 0.6692, 0.7372, 0.63, 0.7228, 0.63, 0.7213, 0.625, 0.7372, 0.625, 0.7228, 0.63, 0.7232, 0.6642, 0.7218, 0.6692, 0.7213, 0.625, 0.7414, 0.6642, 0.7412, 0.63, 0.7426, 0.625, 0.7429, 0.6692, 0.7412, 0.63, 0.7372, 0.63, 0.7372, 0.625, 0.7426, 0.625, 0.7472, 0.6643, 0.751, 0.6643, 0.7524, 0.6692, 0.7472, 0.6692, 0.7443, 0.6643, 0.7472, 0.6643, 0.7472, 0.6692, 0.7429, 0.6692, 0.7463, 0.6298, 0.7441, 0.6298, 0.7426, 0.625, 0.7463, 0.625, 0.7441, 0.6298, 0.7443, 0.6643, 0.7429, 0.6692, 0.7426, 0.625, 0.751, 0.6298, 0.7463, 0.6298, 0.7463, 0.625, 0.7525, 0.625, 0.751, 0.6643, 0.751, 0.6298, 0.7525, 0.625, 0.7524, 0.6692, 0.7595, 0.6656, 0.7624, 0.6656, 0.7634, 0.6692, 0.7595, 0.6692, 0.762, 0.6285, 0.7571, 0.6285, 0.7571, 0.625, 0.763, 0.625, 0.7624, 0.6656, 0.762, 0.6285, 0.763, 0.625, 0.7634, 0.6692, 0.7535, 0.6656, 0.7595, 0.6656, 0.7595, 0.6692, 0.7524, 0.6692, 0.7571, 0.6285, 0.7535, 0.6285, 0.7525, 0.625, 0.7571, 0.625, 0.7535, 0.6285, 0.7535, 0.6656, 0.7524, 0.6692, 0.7525, 0.625, 0.7693, 0.6643, 0.7715, 0.6643, 0.7729, 0.6692, 0.7693, 0.6692, 0.7712, 0.6299, 0.7677, 0.6299, 0.7677, 0.625, 0.7726, 0.625, 0.7715, 0.6643, 0.7712, 0.6299, 0.7726, 0.625, 0.7729, 0.6692, 0.7648, 0.6643, 0.7693, 0.6643, 0.7693, 0.6692, 0.7634, 0.6692, 0.7677, 0.6299, 0.7645, 0.6299, 0.763, 0.625, 0.7677, 0.625, 0.7645, 0.6299, 0.7648, 0.6643, 0.7634, 0.6692, 0.763, 0.625, 0.7808, 0.6643, 0.7826, 0.6643, 0.7841, 0.6692, 0.7808, 0.6692, 0.7823, 0.6299, 0.7773, 0.6299, 0.7773, 0.625, 0.7837, 0.625, 0.7826, 0.6643, 0.7823, 0.6299, 0.7837, 0.625, 0.7841, 0.6692, 0.7773, 0.6299, 0.7741, 0.6299, 0.7726, 0.625, 0.7773, 0.625, 0.7743, 0.6643, 0.7808, 0.6643, 0.7808, 0.6692, 0.7729, 0.6692, 0.7741, 0.6299, 0.7743, 0.6643, 0.7729, 0.6692, 0.7726, 0.625, 0.7914, 0.6643, 0.7923, 0.6643, 0.794, 0.6692, 0.7914, 0.6692, 0.7907, 0.6299, 0.787, 0.6299, 0.787, 0.625, 0.7919, 0.625, 0.7923, 0.6643, 0.7907, 0.6299, 0.7919, 0.625, 0.794, 0.6692, 0.787, 0.6299, 0.7852, 0.6299, 0.7837, 0.625, 0.787, 0.625, 0.7855, 0.6643, 0.7914, 0.6643, 0.7914, 0.6692, 0.7841, 0.6692, 0.7852, 0.6299, 0.7855, 0.6643, 0.7841, 0.6692, 0.7837, 0.625, 0.801, 0.664, 0.8019, 0.664, 0.8037, 0.6692, 0.801, 0.6692, 0.8005, 0.6301, 0.7967, 0.6301, 0.7967, 0.625, 0.8019, 0.625, 0.8019, 0.664, 0.8005, 0.6301, 0.8019, 0.625, 0.8037, 0.6692, 0.7967, 0.6301, 0.7937, 0.6301, 0.7919, 0.625, 0.7967, 0.625, 0.7953, 0.664, 0.801, 0.664, 0.801, 0.6692, 0.794, 0.6692, 0.7937, 0.6301, 0.7953, 0.664, 0.794, 0.6692, 0.7919, 0.625, 0.8114, 0.6643, 0.8122, 0.6643, 0.8138, 0.6692, 0.8114, 0.6692, 0.8117, 0.6299, 0.8052, 0.6299, 0.8052, 0.625, 0.8131, 0.625, 0.8122, 0.6643, 0.8117, 0.6299, 0.8131, 0.625, 0.8138, 0.6692, 0.8049, 0.6643, 0.8114, 0.6643, 0.8114, 0.6692, 0.8037, 0.6692, 0.8052, 0.6299, 0.8035, 0.6299, 0.8019, 0.625, 0.8052, 0.625, 0.8035, 0.6299, 0.8049, 0.6643, 0.8037, 0.6692, 0.8019, 0.625, 0.822, 0.6641, 0.8227, 0.6641, 0.8244, 0.6692, 0.822, 0.6692, 0.8217, 0.63, 0.8156, 0.63, 0.8156, 0.625, 0.8231, 0.625, 0.8227, 0.6641, 0.8217, 0.63, 0.8231, 0.625, 0.8244, 0.6692, 0.8156, 0.63, 0.8146, 0.63, 0.8131, 0.625, 0.8156, 0.625, 0.8152, 0.6641, 0.822, 0.6641, 0.822, 0.6692, 0.8138, 0.6692, 0.8146, 0.63, 0.8152, 0.6641, 0.8138, 0.6692, 0.8131, 0.625, 0.8315, 0.6642, 0.8328, 0.6642, 0.8345, 0.6692, 0.8315, 0.6692, 0.8312, 0.63, 0.8262, 0.63, 0.8262, 0.625, 0.8325, 0.625, 0.8328, 0.6642, 0.8312, 0.63, 0.8325, 0.625, 0.8345, 0.6692, 0.8257, 0.6642, 0.8315, 0.6642, 0.8315, 0.6692, 0.8244, 0.6692, 0.8262, 0.63, 0.8247, 0.63, 0.8231, 0.625, 0.8262, 0.625, 0.8247, 0.63, 0.8257, 0.6642, 0.8244, 0.6692, 0.8231, 0.625, 0.829, 0.7047, 0.8299, 0.674, 0.8315, 0.6692, 0.8303, 0.7096, 0.8244, 0.674, 0.8233, 0.674, 0.822, 0.6692, 0.8244, 0.6692, 0.8226, 0.7047, 0.829, 0.7047, 0.8303, 0.7096, 0.821, 0.7096, 0.8233, 0.674, 0.8226, 0.7047, 0.821, 0.7096, 0.822, 0.6692, 0.8299, 0.674, 0.8244, 0.674, 0.8244, 0.6692, 0.8315, 0.6692, 0.8194, 0.7035, 0.82, 0.6752, 0.822, 0.6692, 0.821, 0.7096, 0.8138, 0.6752, 0.8131, 0.6752, 0.8114, 0.6692, 0.8138, 0.6692, 0.8127, 0.7035, 0.8194, 0.7035, 0.821, 0.7096, 0.8109, 0.7096, 0.8131, 0.6752, 0.8127, 0.7035, 0.8109, 0.7096, 0.8114, 0.6692, 0.82, 0.6752, 0.8138, 0.6752, 0.8138, 0.6692, 0.822, 0.6692, 0.8096, 0.705, 0.81, 0.6737, 0.8114, 0.6692, 0.8109, 0.7096, 0.8037, 0.6737, 0.8023, 0.6737, 0.801, 0.6692, 0.8037, 0.6692, 0.8018, 0.705, 0.8096, 0.705, 0.8109, 0.7096, 0.8004, 0.7096, 0.8023, 0.6737, 0.8018, 0.705, 0.8004, 0.7096, 0.801, 0.6692, 0.81, 0.6737, 0.8037, 0.6737, 0.8037, 0.6692, 0.8114, 0.6692, 0.7987, 0.7035, 0.7991, 0.6752, 0.801, 0.6692, 0.8004, 0.7096, 0.794, 0.6752, 0.7932, 0.6752, 0.7914, 0.6692, 0.794, 0.6692, 0.7929, 0.7035, 0.7987, 0.7035, 0.8004, 0.7096, 0.7911, 0.7096, 0.7932, 0.6752, 0.7929, 0.7035, 0.7911, 0.7096, 0.7914, 0.6692, 0.7991, 0.6752, 0.794, 0.6752, 0.794, 0.6692, 0.801, 0.6692, 0.7893, 0.7035, 0.7896, 0.6752, 0.7914, 0.6692, 0.7911, 0.7096, 0.7841, 0.6752, 0.7825, 0.6752, 0.7808, 0.6692, 0.7841, 0.6692, 0.782, 0.7035, 0.7893, 0.7035, 0.7911, 0.7096, 0.7801, 0.7096, 0.7825, 0.6752, 0.782, 0.7035, 0.7801, 0.7096, 0.7808, 0.6692, 0.7896, 0.6752, 0.7841, 0.6752, 0.7841, 0.6692, 0.7914, 0.6692, 0.7784, 0.7035, 0.7789, 0.6753, 0.7808, 0.6692, 0.7801, 0.7096, 0.7729, 0.6753, 0.771, 0.6753, 0.7693, 0.6692, 0.7729, 0.6692, 0.7706, 0.7035, 0.7747, 0.7035, 0.7747, 0.7096, 0.7686, 0.7096, 0.771, 0.6753, 0.7706, 0.7035, 0.7686, 0.7096, 0.7693, 0.6692, 0.7789, 0.6753, 0.7729, 0.6753, 0.7729, 0.6692, 0.7808, 0.6692, 0.7747, 0.7035, 0.7784, 0.7035, 0.7801, 0.7096, 0.7747, 0.7096, 0.7667, 0.7027, 0.7672, 0.676, 0.7693, 0.6692, 0.7686, 0.7096, 0.7634, 0.676, 0.7613, 0.676, 0.7595, 0.6692, 0.7634, 0.6692, 0.7603, 0.7027, 0.7667, 0.7027, 0.7686, 0.7096, 0.758, 0.7096, 0.7613, 0.676, 0.7603, 0.7027, 0.758, 0.7096, 0.7595, 0.6692, 0.7672, 0.676, 0.7634, 0.676, 0.7634, 0.6692, 0.7693, 0.6692, 0.7562, 0.7027, 0.7572, 0.6761, 0.7595, 0.6692, 0.758, 0.7096, 0.7524, 0.6761, 0.7493, 0.6761, 0.7472, 0.6692, 0.7524, 0.6692, 0.7497, 0.7027, 0.7562, 0.7027, 0.758, 0.7096, 0.7478, 0.7096, 0.7493, 0.6761, 0.7497, 0.7027, 0.7478, 0.7096, 0.7472, 0.6692, 0.7572, 0.6761, 0.7524, 0.6761, 0.7524, 0.6692, 0.7595, 0.6692, 0.7458, 0.7032, 0.7454, 0.6756, 0.7472, 0.6692, 0.7478, 0.7096, 0.7429, 0.6756, 0.7237, 0.6756, 0.7218, 0.6692, 0.7429, 0.6692, 0.7238, 0.7032, 0.7346, 0.7032, 0.7346, 0.7096, 0.7219, 0.7096, 0.7237, 0.6756, 0.7238, 0.7032, 0.7219, 0.7096, 0.7218, 0.6692, 0.7454, 0.6756, 0.7429, 0.6756, 0.7429, 0.6692, 0.7472, 0.6692, 0.7346, 0.7032, 0.7458, 0.7032, 0.7478, 0.7096, 0.7346, 0.7096, 0.375, 0.3784, 0.625, 0.3325, 0.625, 0.3421, 0.375, 0.3936, 0.375, 0.3637, 0.625, 0.3234, 0.625, 0.3325, 0.375, 0.3784, 0.375, 0.3506, 0.625, 0.3153, 0.625, 0.3234, 0.375, 0.3637, 0.375, 0.334, 0.625, 0.3035, 0.625, 0.3153, 0.375, 0.3506, 0.375, 0.3221, 0.625, 0.2964, 0.625, 0.3035, 0.375, 0.334, 0.375, 0.3096, 0.625, 0.2883, 0.625, 0.2964, 0.375, 0.3221, 0.375, 0.296, 0.625, 0.2795, 0.625, 0.2883, 0.375, 0.3096, 0.375, 0.2813, 0.625, 0.2705, 0.625, 0.2795, 0.375, 0.296, 0.375, 0.2679, 0.625, 0.2619, 0.625, 0.2705, 0.375, 0.2813, 0.375, 0.2305, 0.625, 0.2076, 0.625, 0.25, 0.375, 0.25, 0.375, 0.1813, 0.625, 0.1651, 0.625, 0.2076, 0.375, 0.2305, 0.375, 0.1342, 0.625, 0.125, 0.625, 0.1651, 0.375, 0.1813, 0.375, 0.08278, 0.625, 0.08084, 0.625, 0.125, 0.375, 0.1342, 0.375, 0.03726, 0.625, 0.04042, 0.625, 0.08084, 0.375, 0.08278, 0.375, 0.9785, 0.625, 0.9862, 0.625, 1.0, 0.375, 1.0, 0.375, 0.958, 0.625, 0.9727, 0.625, 0.9862, 0.375, 0.9785, 0.375, 0.9375, 0.625, 0.9594, 0.625, 0.9727, 0.375, 0.958, 0.375, 0.8406, 0.625, 0.899, 0.625, 0.9144, 0.375, 0.8659, 0.375, 0.8149, 0.625, 0.8829, 0.625, 0.899, 0.375, 0.8406, 0.375, 0.7996, 0.625, 0.8729, 0.625, 0.8829, 0.375, 0.8149, 0.375, 0.7836, 0.625, 0.8609, 0.625, 0.8729, 0.375, 0.7996, 0.375, 0.7621, 0.625, 0.8477, 0.625, 0.8609, 0.375, 0.7836, 0.375, 0.7058, 0.625, 0.7096, 0.625, 0.75, 0.375, 0.75, 0.375, 0.6608, 0.625, 0.6692, 0.625, 0.7096, 0.375, 0.7058, 0.375, 0.6097, 0.625, 0.625, 0.625, 0.6692, 0.375, 0.6608, 0.375, 0.5648, 0.625, 0.5849, 0.625, 0.625, 0.375, 0.6097, 0.375, 0.5175, 0.625, 0.5424, 0.625, 0.5849, 0.375, 0.5648, 0.7346, 0.7032, 0.7429, 0.6756, 0.7454, 0.6756, 0.7458, 0.7032, 0.7686, 0.716, 0.7727, 0.716, 0.7723, 0.7436, 0.7598, 0.7436, 0.7747, 0.7035, 0.7729, 0.6753, 0.7789, 0.6753, 0.7784, 0.7035, 0.7667, 0.7027, 0.7634, 0.676, 0.7672, 0.676, 0.7595, 0.6656, 0.7571, 0.6285, 0.762, 0.6285, 0.7624, 0.6656, 0.7472, 0.6643, 0.7463, 0.6298, 0.751, 0.6298, 0.751, 0.6643, 0.7372, 0.63, 0.7412, 0.63, 0.7414, 0.6642, 0.7232, 0.6642, 0.7367, 0.5791, 0.7215, 0.5482, 0.7369, 0.5482, 0.7374, 0.5791, 0.7426, 0.6196, 0.7392, 0.5903, 0.7437, 0.5903, 0.7446, 0.6196, 0.7452, 0.5798, 0.749, 0.5475, 0.7491, 0.5798, 0.7525, 0.6184, 0.7507, 0.5915, 0.7541, 0.5915, 0.7549, 0.6184, 0.763, 0.6192, 0.7627, 0.5907, 0.766, 0.5907, 0.766, 0.6192, 0.7726, 0.6189, 0.7735, 0.591, 0.7761, 0.591, 0.7756, 0.6189, 0.7837, 0.6184, 0.7827, 0.5914, 0.7855, 0.5914, 0.7851, 0.6184, 0.7693, 0.6643, 0.7677, 0.6299, 0.7712, 0.6299, 0.7715, 0.6643, 0.7808, 0.6643, 0.7773, 0.6299, 0.7823, 0.6299, 0.7826, 0.6643, 0.7914, 0.6643, 0.787, 0.6299, 0.7907, 0.6299, 0.7923, 0.6643, 0.801, 0.664, 0.7967, 0.6301, 0.8005, 0.6301, 0.8019, 0.664, 0.8114, 0.6643, 0.8052, 0.6299, 0.8117, 0.6299, 0.8122, 0.6643, 0.822, 0.6641, 0.8156, 0.63, 0.8217, 0.63, 0.8227, 0.6641, 0.8315, 0.6642, 0.8262, 0.63, 0.8312, 0.63, 0.8328, 0.6642, 0.8231, 0.6191, 0.8232, 0.5908, 0.8259, 0.5908, 0.8247, 0.6191, 0.8131, 0.6195, 0.8124, 0.5903, 0.8149, 0.5903, 0.8141, 0.6195, 0.8019, 0.6205, 0.8019, 0.5894, 0.8042, 0.5894, 0.8039, 0.6205, 0.7919, 0.62, 0.7927, 0.5898, 0.7957, 0.5898, 0.7953, 0.62, 0.7893, 0.7035, 0.7841, 0.6752, 0.7896, 0.6752, 0.7987, 0.7035, 0.794, 0.6752, 0.7991, 0.6752, 0.8096, 0.705, 0.8037, 0.6737, 0.81, 0.6737, 0.8194, 0.7035, 0.8138, 0.6752, 0.82, 0.6752, 0.829, 0.7047, 0.8244, 0.674, 0.8299, 0.674, 0.8355, 0.7042, 0.8345, 0.6745, 0.8388, 0.6745, 0.8384, 0.7042, 0.8487, 0.7043, 0.8452, 0.6744, 0.8497, 0.6744, 0.8497, 0.7043, 0.8618, 0.7038, 0.8555, 0.6749, 0.8733, 0.6749, 0.8733, 0.7038, 0.8464, 0.745, 0.8399, 0.7146, 0.8471, 0.7146, 0.8594, 0.7436, 0.8513, 0.716, 0.8598, 0.716, 0.375, 0.8907, 0.625, 0.9302, 0.625, 0.9446, 0.375, 0.9134, 0.8196, 0.75, 0.8197, 0.7449, 0.833, 0.7449, 0.8344, 0.75, 0.375, 0.9134, 0.625, 0.9446, 0.625, 0.9594, 0.375, 0.9375, 0.8052, 0.75, 0.8049, 0.7449, 0.8197, 0.7449, 0.8196, 0.75, 0.375, 0.8659, 0.625, 0.9144, 0.625, 0.9302, 0.375, 0.8907, 0.7894, 0.75, 0.7899, 0.7449, 0.8049, 0.7449, 0.8052, 0.75, 0.8197, 0.7449, 0.8303, 0.7147, 0.8338, 0.7147, 0.833, 0.7449, 0.8197, 0.7449, 0.821, 0.7147, 0.8303, 0.7147, 0.7899, 0.7449, 0.7801, 0.7147, 0.7911, 0.7147, 0.7911, 0.7147, 0.8004, 0.7147, 0.8049, 0.7449, 0.7899, 0.7449, 0.8049, 0.7449, 0.8109, 0.7147, 0.821, 0.7147, 0.8197, 0.7449, 0.8049, 0.7449, 0.8004, 0.7147, 0.8109, 0.7147, 0.8405, 0.6642, 0.8366, 0.6299, 0.8444, 0.6299, 0.8439, 0.6642, 0.8513, 0.6646, 0.8482, 0.6295, 0.8551, 0.6295, 0.8543, 0.6646, 0.8734, 0.6637, 0.8593, 0.6305, 0.8734, 0.6305, 0.8733, 0.6194, 0.8646, 0.5905, 0.8733, 0.5905, 0.8566, 0.6194, 0.8539, 0.5905, 0.8582, 0.5905, 0.8577, 0.6194, 0.846, 0.6204, 0.8434, 0.5894, 0.8477, 0.5894, 0.8469, 0.6204, 0.8325, 0.619, 0.8329, 0.5909, 0.8358, 0.5909, 0.835, 0.619, 0.8599, 0.5803, 0.856, 0.547, 0.864, 0.547, 0.8634, 0.5803, 0.8492, 0.5797, 0.8455, 0.5476, 0.8531, 0.5476, 0.8525, 0.5797, 0.8378, 0.5807, 0.8343, 0.5466, 0.8427, 0.5466, 0.8422, 0.5807, 0.8279, 0.5797, 0.8252, 0.5476, 0.8315, 0.5476, 0.8314, 0.5797, 0.8167, 0.5793, 0.814, 0.548, 0.822, 0.548, 0.8216, 0.5793, 0.8056, 0.5807, 0.8037, 0.5466, 0.8111, 0.5466, 0.8112, 0.5807, 0.7973, 0.5793, 0.7943, 0.548, 0.8008, 0.548, 0.8003, 0.5793, 0.7876, 0.5793, 0.7833, 0.548, 0.7909, 0.548, 0.791, 0.5793, 0.778, 0.5789, 0.7741, 0.5484, 0.7799, 0.5484, 0.7807, 0.5789, 0.7678, 0.5788, 0.7643, 0.5485, 0.7705, 0.5485, 0.7715, 0.5788, 0.7558, 0.5798, 0.752, 0.5475, 0.761, 0.5475, 0.7611, 0.5798, 0.8654, 0.5424, 0.863, 0.5, 0.875, 0.5, 0.875, 0.5424, 0.8547, 0.5424, 0.854, 0.5, 0.863, 0.5, 0.8654, 0.5424, 0.844, 0.5424, 0.8454, 0.5, 0.854, 0.5, 0.8547, 0.5424, 0.833, 0.5424, 0.8378, 0.5, 0.8454, 0.5, 0.844, 0.5424, 0.375, 0.917, 0.387, 0.9168, 0.387, 0.9933, 0.375, 1.0, 0.833, 0.5424, 0.8294, 0.5, 0.8378, 0.5, 0.8237, 0.5424, 0.8294, 0.5, 0.833, 0.5424, 0.8237, 0.5424, 0.821, 0.5, 0.8294, 0.5, 0.8124, 0.5424, 0.8099, 0.5, 0.821, 0.5, 0.8237, 0.5424, 0.8025, 0.5424, 0.8011, 0.5, 0.8099, 0.5, 0.8124, 0.5424, 0.7926, 0.5424, 0.7922, 0.5, 0.8011, 0.5, 0.8025, 0.5424, 0.7815, 0.5424, 0.7826, 0.5, 0.7922, 0.5, 0.7926, 0.5424, 0.7721, 0.5424, 0.7747, 0.5, 0.7826, 0.5, 0.7815, 0.5424, 0.7625, 0.5424, 0.7573, 0.5, 0.7747, 0.5, 0.7721, 0.5424, 0.7505, 0.5424, 0.7464, 0.5, 0.7573, 0.5, 0.7625, 0.5424, 0.7385, 0.5424, 0.7377, 0.5, 0.7464, 0.5, 0.7505, 0.5424, 0.7179, 0.5424, 0.7198, 0.5, 0.7287, 0.5, 0.7196, 0.5424, 0.7196, 0.5424, 0.7287, 0.5, 0.7377, 0.5, 0.7385, 0.5424, 0.0, 0.0, 0.0, 0.0, 0.0, 0.0, 0.0, 0.0, 0.0, 0.0, 0.0, 0.0, 0.0, 0.0, 0.0, 0.0, 0.0, 0.0, 0.0, 0.0, 0.0, 0.0, 0.0, 0.0, 0.0, 0.0, 0.0, 0.0, 0.0, 0.0, 0.0, 0.0, 0.0, 0.0, 0.0, 0.0, 0.0, 0.0, 0.0, 0.0, 0.0, 0.0, 0.0, 0.0, 0.0, 0.0, 0.0, 0.0, 0.0, 0.0, 0.0, 0.0, 0.0, 0.0, 0.0, 0.0, 0.0, 0.0, 0.0, 0.0, 0.0, 0.0, 0.0, 0.0, 0.0, 0.0, 0.0, 0.0, 0.0, 0.0, 0.0, 0.0, 0.0, 0.0, 0.0, 0.0, 0.0, 0.0, 0.0, 0.0, 0.0, 0.0, 0.0, 0.0, 0.0, 0.0, 0.0, 0.0, 0.0, 0.0, 0.0, 0.0, 0.0, 0.0, 0.0, 0.0, 0.0, 0.0, 0.0, 0.0, 0.0, 0.0, 0.0, 0.0, 0.0, 0.0, 0.0, 0.0, 0.0, 0.0, 0.0, 0.0, 0.0, 0.0, 0.0, 0.0, 0.0, 0.0, 0.0, 0.0, 0.0, 0.0, 0.0, 0.0, 0.0, 0.0, 0.0, 0.0, 0.0, 0.0, 0.0, 0.0, 0.0, 0.0, 0.0, 0.0, 0.0, 0.0, 0.0, 0.0, 0.0, 0.0, 0.0, 0.0, 0.0, 0.0, 0.0, 0.0, 0.0, 0.0, 0.0, 0.0, 0.0, 0.0, 0.0, 0.0, 0.0, 0.0, 0.0, 0.0, 0.0, 0.0, 0.0, 0.0, 0.0, 0.0, 0.0, 0.0, 0.0, 0.0, 0.0, 0.0, 0.0, 0.0, 0.0, 0.0, 0.0, 0.0, 0.0, 0.0, 0.0, 0.0, 0.0, 0.0, 0.0, 0.0, 0.0, 0.0, 0.0, 0.0, 0.0, 0.0, 0.0, 0.0, 0.0, 0.0, 0.0, 0.0, 0.0, 0.0, 0.0, 0.0, 0.0, 0.0, 0.0, 0.0, 0.0, 0.0, 0.0, 0.0, 0.0, 0.0, 0.0, 0.0, 0.0, 0.0, 0.0, 0.0, 0.0, 0.0, 0.0, 0.0, 0.0, 0.0, 0.0, 0.0, 0.0, 0.0, 0.0, 0.0, 0.0, 0.0, 0.0, 0.0, 0.0, 0.0, 0.0, 0.0, 0.0, 0.0, 0.0, 0.0, 0.0, 0.0, 0.0, 0.0, 0.0, 0.0, 0.0, 0.0, 0.0, 0.0, 0.0, 0.0, 0.0, 0.0, 0.0, 0.0, 0.0, 0.0, 0.0, 0.0, 0.0, 0.0, 0.0, 0.0, 0.0, 0.0, 0.0, 0.0, 0.0, 0.0, 0.0, 0.0, 0.0, 0.0, 0.0, 0.0, 0.0, 0.0, 0.0, 0.0])
me_cube.materials.append(mat_material)
me_cube.use_remesh_preserve_volume = False
me_cube.use_remesh_preserve_attributes = False
me_cube.use_mirror_vertex_groups = False
me_cube.update()

# ---- objects
ob_cube = bpy.data.objects.new('Cube', me_cube)
ob_light = bpy.data.objects.new('Light', light_light)
ob_camera = bpy.data.objects.new('Camera', cam_camera)

# ---- transforms, parenting, visibility, modifiers, constraints
ob_cube.location = (4.409, -0.07567, 0.3606)
ob_cube.lock_rotations_4d = False
ob_cube.empty_display_type = 'ARROWS'
ob_cube.lineart.crease_threshold = 0.0
ob_light.location = (4.076, 1.005, 5.904)
ob_light.rotation_euler = (0.6503, 0.05522, 1.866)
ob_light.lock_rotations_4d = False
ob_light.empty_display_type = 'ARROWS'
ob_light.color = (0.0, 0.0, 0.0, 0.0)
ob_light.lineart.crease_threshold = 0.0
ob_camera.location = (7.359, -6.926, 4.958)
ob_camera.rotation_euler = (1.109, 0.0, 0.8149)
ob_camera.lock_rotations_4d = False
ob_camera.empty_display_type = 'ARROWS'
ob_camera.color = (0.0, 0.0, 0.0, 0.0)
ob_camera.display_type = 'WIRE'
ob_camera.lineart.crease_threshold = 0.0

# ---- collection membership
col_collection.objects.link(ob_cube)
col_collection.objects.link(ob_light)
col_collection.objects.link(ob_camera)

# ---- scene / render settings (as saved in the file)
scene.camera = ob_camera
scene.frame_start = 1; scene.frame_end = 250; scene.frame_set(101)
scene.render.engine = 'BLENDER_EEVEE_NEXT'
scene.cycles.use_denoising = False
scene.cycles.samples = 128
scene.cycles.sampling_pattern = 'TABULATED_SOBOL'
scene.cycles.use_adaptive_sampling = False
scene.cycles.use_light_tree = False
scene.view_settings.view_transform = 'Filmic'
bpy.context.view_layer.update()
